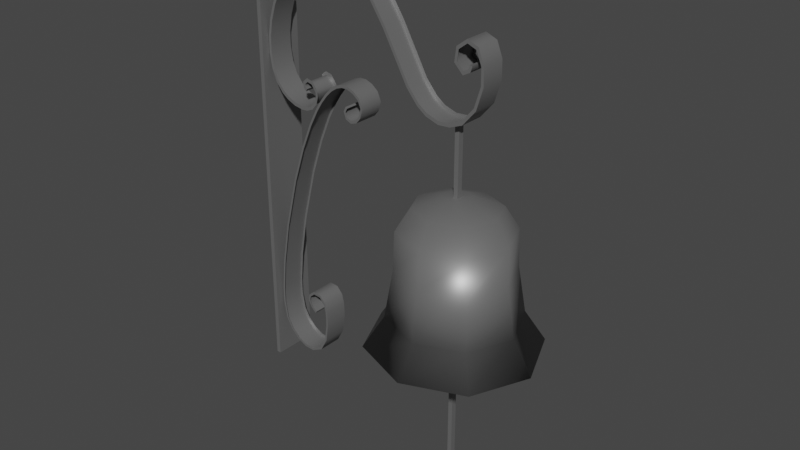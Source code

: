 # Source: Stage_000-Doorbell001.blend  (saved by Blender 2.80.75; exported with 4.5.12 LTS)
import bpy
from mathutils import Matrix  # noqa: F401  (used for matrix-valued properties, if any)

bpy.ops.wm.read_factory_settings(use_empty=True)
scene = bpy.context.scene
scene.name = 'Scene'

# ---- collections
col_collection = bpy.data.collections.new('Collection'); scene.collection.children.link(col_collection)

# ---- materials (node trees are filled in below, after node groups)
mat_mat_6 = bpy.data.materials.new('Mat.6')
mat_mat_6.use_transparent_shadow = False
mat_mat_6.diffuse_color = (0.13, 0.13, 0.13, 1.0)
mat_mat_6.roughness = 0.4343
mat_mat_6.specular_intensity = 1.0

# ---- material node trees
mat_mat_6.use_nodes = True; mat_mat_6.node_tree.nodes.clear()
_N = mat_mat_6.node_tree.nodes; _L = mat_mat_6.node_tree.links
n0 = _N.new('ShaderNodeOutputMaterial'); n0.name = 'Material Output'; n0.location = (300, 300)
n1 = _N.new('ShaderNodeBsdfPrincipled'); n1.name = 'Principled BSDF'; n1.location = (10, 300)
n1.distribution = 'GGX'
n1.subsurface_method = 'BURLEY'
n1.inputs[0].default_value = (0.13, 0.13, 0.13, 1.0)
n1.inputs[2].default_value = 0.4343
n1.inputs[3].default_value = 1.45
n1.inputs[13].default_value = 2.0
n1.inputs[27].default_value = (0.0, 0.0, 0.0, 1.0)
n1.inputs[28].default_value = 1.0
n2 = _N.new('ShaderNodeNormalMap'); n2.name = 'Normal Map'; n2.location = (-300, -300)
n2.label = 'Normal/Map'
n2.inputs[0].default_value = 0.14
_L.new(n1.outputs[0], n0.inputs[0])
_L.new(n2.outputs[0], n1.inputs[5])
n0.is_active_output = True

# ---- world
world_world = bpy.data.worlds.new('World'); scene.world = world_world
world_world.use_nodes = True; world_world.node_tree.nodes.clear()
_N = world_world.node_tree.nodes; _L = world_world.node_tree.links
n0 = _N.new('ShaderNodeOutputWorld'); n0.name = 'World Output'; n0.location = (300, 300)
n1 = _N.new('ShaderNodeBackground'); n1.name = 'Background'; n1.location = (10, 300)
n1.inputs[0].default_value = (0.05088, 0.05088, 0.05088, 1.0)
_L.new(n1.outputs[0], n0.inputs[0])
n0.is_active_output = True
world_world.color = (0.05088, 0.05088, 0.05088)
world_world.use_sun_shadow = False
world_world.sun_shadow_jitter_overblur = 0.0

# ---- meshes
me_mesh = bpy.data.meshes.new('Mesh')
me_mesh.from_pydata([(-0.1382, -2.196, 0.1805), (-0.1382, 2.196, 0.1805), (0.1382, -2.196, 0.1805), (0.1382, 2.196, 0.1805), (0.1382, -2.196, -0.1805), (0.1382, 2.196, -0.1805), (-0.1382, -2.196, -0.1805), (-0.1382, 2.196, -0.1805)], [], [(2, 3, 1, 0), (4, 5, 3, 2), (6, 7, 5, 4), (0, 1, 7, 6), (3, 5, 7, 1), (4, 2, 0, 6)])
me_mesh.polygons.foreach_set('use_smooth', [True] * 6)
_k = set([(0, 1), (0, 2), (0, 6), (1, 3), (1, 7), (2, 3), (2, 4), (3, 5), (4, 5), (4, 6), (5, 7), (6, 7)])
me_mesh.attributes.new('sharp_edge', 'BOOLEAN', 'EDGE').data.foreach_set('value', [ (min(e.vertices), max(e.vertices)) in _k for e in me_mesh.edges])
_uv = me_mesh.uv_layers.new(name='UVW')
_uv.uv.foreach_set('vector', [1.0, 0.0, 1.0, 1.0, 0.0, 1.0, 0.0, 0.0, 1.0, 0.0, 1.0, 1.0, 0.0, 1.0, 0.0, 0.0, 1.0, 0.0, 1.0, 1.0, 0.0, 1.0, 0.0, 0.0, 1.0, 0.0, 1.0, 1.0, 0.0, 1.0, 0.0, 0.0, 1.0, 0.0, 1.0, 1.0, 0.0, 1.0, 0.0, 0.0, 1.0, 0.0, 1.0, 1.0, 0.0, 1.0, 0.0, 0.0])
me_mesh.materials.append(mat_mat_6)
me_mesh.use_remesh_preserve_volume = False
me_mesh.use_remesh_preserve_attributes = False
me_mesh.use_mirror_vertex_groups = False
me_mesh.update()
me_mesh.normals_split_custom_set([tuple(v) for v in zip(*[iter([0.0, 0.0, 1.0, 0.0, 0.0, 1.0, 0.0, 0.0, 1.0, 0.0, 0.0, 1.0, 1.0, 0.0, 0.0, 1.0, 0.0, 0.0, 1.0, 0.0, 0.0, 1.0, 0.0, 0.0, 0.0, 0.0, -1.0, 0.0, 0.0, -1.0, 0.0, 0.0, -1.0, 0.0, 0.0, -1.0, -1.0, 0.0, 0.0, -1.0, 0.0, 0.0, -1.0, 0.0, 0.0, -1.0, 0.0, 0.0, 0.0, 1.0, 0.0, 0.0, 1.0, 0.0, 0.0, 1.0, 0.0, 0.0, 1.0, 0.0, 0.0, -1.0, 0.0, 0.0, -1.0, 0.0, 0.0, -1.0, 0.0, 0.0, -1.0, 0.0])] * 3)])
me_mesh_001 = bpy.data.meshes.new('Mesh.001')
me_mesh_001.from_pydata([(-0.1382, -7.391, 0.1805), (-0.1382, 7.391, 0.1805), (0.1382, -7.391, 0.1805), (0.1382, 7.391, 0.1805), (0.1382, -7.391, -0.1805), (0.1382, 7.391, -0.1805), (-0.1382, -7.391, -0.1805), (-0.1382, 7.391, -0.1805), (-0.1382, 0.0, 0.1805), (-0.1382, -3.695, 0.1805), (0.1382, 0.0, 0.1805), (-0.1382, 3.695, 0.1805), (0.1382, 3.695, 0.1805), (0.1382, 0.0, -0.1805), (0.1382, -3.695, 0.1805), (0.1382, 3.695, -0.1805), (-0.1382, 0.0, -0.1805), (0.1382, -3.695, -0.1805), (-0.1382, 3.695, -0.1805), (-0.1382, -3.695, -0.1805)], [], [(2, 14, 9, 0), (14, 10, 8, 9), (13, 15, 12, 10), (15, 5, 3, 12), (10, 12, 11, 8), (12, 3, 1, 11), (6, 19, 17, 4), (19, 16, 13, 17), (16, 18, 15, 13), (18, 7, 5, 15), (0, 9, 19, 6), (9, 8, 16, 19), (8, 11, 18, 16), (11, 1, 7, 18), (3, 5, 7, 1), (4, 2, 0, 6), (4, 17, 14, 2), (17, 13, 10, 14)])
me_mesh_001.polygons.foreach_set('use_smooth', [True] * 18)
_k = set([(0, 2), (0, 6), (0, 9), (1, 3), (1, 7), (1, 11), (2, 4), (2, 14), (3, 5), (3, 12), (4, 6), (4, 17), (5, 7), (5, 15), (6, 19), (7, 18), (8, 9), (8, 11), (10, 12), (10, 14), (13, 15), (13, 17), (16, 18), (16, 19)])
me_mesh_001.attributes.new('sharp_edge', 'BOOLEAN', 'EDGE').data.foreach_set('value', [ (min(e.vertices), max(e.vertices)) in _k for e in me_mesh_001.edges])
_uv = me_mesh_001.uv_layers.new(name='UVW')
_uv.uv.foreach_set('vector', [1.0, 0.0, 0.25, 0.25, 0.0, 0.25, 0.0, 0.0, 0.25, 0.25, 1.0, 0.5, 0.0, 0.5, 0.0, 0.25, 1.0, 0.5, 0.5, 0.5, 0.0, 0.75, 0.0, 0.5, 0.5, 0.0, 1.0, 1.0, 0.0, 1.0, 0.0, 0.75, 1.0, 0.5, 0.25, 0.75, 0.0, 0.75, 0.0, 0.5, 0.25, 0.75, 1.0, 1.0, 0.0, 1.0, 0.0, 0.75, 1.0, 0.0, 0.5, 1.0, 0.0, 0.25, 0.0, 0.0, 0.5, 0.5, 1.0, 0.5, 0.0, 0.5, 0.0, 0.25, 1.0, 0.5, 0.75, 0.75, 0.0, 0.75, 0.0, 0.5, 0.75, 0.75, 1.0, 1.0, 0.0, 1.0, 0.0, 0.75, 1.0, 0.0, 1.0, 1.0, 0.0, 0.25, 0.0, 0.0, 1.0, 0.5, 1.0, 0.5, 0.0, 0.5, 0.0, 0.25, 1.0, 0.5, 0.75, 0.25, 0.0, 0.75, 0.0, 0.5, 0.75, 0.25, 1.0, 1.0, 0.0, 1.0, 0.0, 0.75, 1.0, 0.0, 1.0, 1.0, 0.0, 1.0, 0.0, 0.0, 1.0, 0.0, 1.0, 1.0, 0.0, 1.0, 0.0, 0.0, 1.0, 0.0, 0.25, 0.25, 0.0, 0.25, 0.0, 0.0, 0.25, 0.25, 1.0, 0.5, 0.0, 0.5, 0.0, 0.25])
me_mesh_001.materials.append(mat_mat_6)
me_mesh_001.use_remesh_preserve_volume = False
me_mesh_001.use_remesh_preserve_attributes = False
me_mesh_001.use_mirror_vertex_groups = False
me_mesh_001.update()
me_mesh_001.normals_split_custom_set([tuple(v) for v in zip(*[iter([0.0, 0.0, 1.0, 0.0, 0.0, 1.0, 0.0, 0.0, 1.0, 0.0, 0.0, 1.0, 0.0, 0.0, 1.0, 0.0, 0.0, 1.0, 0.0, 0.0, 1.0, 0.0, 0.0, 1.0, 1.0, 0.0, 0.0, 1.0, 0.0, 0.0, 1.0, 0.0, 0.0, 1.0, 0.0, 0.0, 1.0, 0.0, 0.0, 1.0, 0.0, 0.0, 1.0, 0.0, 0.0, 1.0, 0.0, 0.0, 0.0, 0.0, 1.0, 0.0, 0.0, 1.0, 0.0, 0.0, 1.0, 0.0, 0.0, 1.0, 0.0, 0.0, 1.0, 0.0, 0.0, 1.0, 0.0, 0.0, 1.0, 0.0, 0.0, 1.0, 0.0, 0.0, -1.0, 0.0, 0.0, -1.0, 0.0, 0.0, -1.0, 0.0, 0.0, -1.0, 0.0, 0.0, -1.0, 0.0, 0.0, -1.0, 0.0, 0.0, -1.0, 0.0, 0.0, -1.0, 0.0, 0.0, -1.0, 0.0, 0.0, -1.0, 0.0, 0.0, -1.0, 0.0, 0.0, -1.0, 0.0, 0.0, -1.0, 0.0, 0.0, -1.0, 0.0, 0.0, -1.0, 0.0, 0.0, -1.0, -1.0, 0.0, 0.0, -1.0, 0.0, 0.0, -1.0, 0.0, 0.0, -1.0, 0.0, 0.0, -1.0, 0.0, 0.0, -1.0, 0.0, 0.0, -1.0, 0.0, 0.0, -1.0, 0.0, 0.0, -1.0, 0.0, 0.0, -1.0, 0.0, 0.0, -1.0, 0.0, 0.0, -1.0, 0.0, 0.0, -1.0, 0.0, 0.0, -1.0, 0.0, 0.0, -1.0, 0.0, 0.0, -1.0, 0.0, 0.0, 0.0, 1.0, 0.0, 0.0, 1.0, 0.0, 0.0, 1.0, 0.0, 0.0, 1.0, 0.0, 0.0, -1.0, 0.0, 0.0, -1.0, 0.0, 0.0, -1.0, 0.0, 0.0, -1.0, 0.0, 1.0, 0.0, 0.0, 1.0, 0.0, 0.0, 1.0, 0.0, 0.0, 1.0, 0.0, 0.0, 1.0, 0.0, 0.0, 1.0, 0.0, 0.0, 1.0, 0.0, 0.0, 1.0, 0.0, 0.0])] * 3)])
me_mesh_002 = bpy.data.meshes.new('Mesh.002')
me_mesh_002.from_pydata([(-3.471, -4.304, 3.24), (-2.005, 4.896, 1.839), (3.253, -4.304, 3.24), (1.789, 4.896, 1.837), (3.253, -4.304, -3.24), (1.795, 4.897, -1.832), (-3.471, -4.304, -3.24), (-2.011, 4.898, -1.834), (-2.67, 1.092, 2.482), (-3.022, -1.862, 2.822), (2.454, 1.091, 2.479), (-2.609, 3.543, 2.423), (2.393, 3.543, 2.421), (2.463, 1.092, -2.475), (2.806, -1.862, 2.82), (2.402, 3.545, -2.416), (-2.68, 1.093, -2.478), (2.816, -1.861, -2.815), (-2.619, 3.546, -2.419), (-3.032, -1.86, -2.817), (-0.09025, 4.892, -2.574), (-0.08421, 3.538, -3.388), (-0.08342, 1.088, -3.468), (-0.07983, -1.866, -3.945), (-0.0721, -4.304, -4.535), (-0.0721, -4.304, 4.535), (-0.07983, -1.866, 3.945), (-0.08342, 1.088, 3.468), (-0.08421, 3.538, 3.388), (-0.09025, 4.892, 2.574), (2.577, 4.895, 0.06715), (5.318, -3.844, 0.1417), (-2.795, 4.895, 0.06715), (-3.649, 3.542, 0.08909), (-3.734, 1.091, 0.09196), (-4.232, -1.863, 0.105), (-4.854, -4.304, 0.1327), (-0.05701, -4.407, 0.1857), (4.636, -4.304, 0.1327), (4.015, -1.863, 0.105), (3.517, 1.091, 0.09196), (3.431, 3.542, 0.08909), (-0.7488, 5.54, 0.6218), (0.5319, 5.54, 0.6211), (0.5347, 5.541, -0.6188), (-0.7516, 5.542, -0.6195), (-0.1028, 5.539, -0.8709), (-0.1028, 5.539, 0.8709), (0.799, 5.54, 0.0218), (-1.017, 5.54, 0.0218), (-3.945, -3.843, 3.711), (3.729, -3.843, 3.709), (3.739, -3.841, -3.704), (-3.955, -3.84, -3.707), (-0.06965, -3.849, -5.191), (-0.06965, -3.849, 5.191), (-5.535, -3.844, 0.1417)], [], [(45, 49, 42, 47, 43, 48, 44, 46), (55, 51, 14, 26), (26, 14, 10, 27), (40, 13, 15, 41), (41, 15, 5, 30), (27, 10, 12, 28), (28, 12, 3, 29), (54, 23, 17, 52), (23, 22, 13, 17), (22, 21, 15, 13), (21, 20, 5, 15), (56, 35, 19, 53), (35, 34, 16, 19), (34, 33, 18, 16), (33, 32, 7, 18), (3, 43, 47, 29), (31, 52, 17, 39), (39, 17, 13, 40), (21, 18, 7, 20), (22, 16, 18, 21), (23, 19, 16, 22), (54, 53, 19, 23), (30, 48, 43, 3), (26, 9, 50, 55), (27, 8, 9, 26), (28, 11, 8, 27), (29, 1, 11, 28), (38, 31, 51, 2), (33, 11, 1, 32), (34, 8, 11, 33), (35, 9, 8, 34), (56, 50, 9, 35), (1, 42, 49, 32), (29, 47, 42, 1), (39, 14, 51, 31), (40, 10, 14, 39), (41, 12, 10, 40), (30, 3, 12, 41), (5, 44, 48, 30), (20, 46, 44, 5), (7, 45, 46, 20), (32, 49, 45, 7), (2, 51, 55, 25), (24, 54, 52, 4), (36, 56, 53, 6), (4, 52, 31, 38), (6, 53, 54, 24), (25, 55, 50, 0), (0, 50, 56, 36)])
me_mesh_002.polygons.foreach_set('use_smooth', [True] * 49)
_k = set([(0, 50), (1, 11), (1, 29), (1, 32), (1, 42), (2, 51), (3, 12), (3, 29), (3, 30), (3, 43), (4, 52), (5, 15), (5, 20), (5, 30), (5, 44), (6, 53), (7, 18), (7, 20), (7, 32), (7, 45), (8, 9), (8, 11), (8, 27), (8, 34), (9, 26), (9, 35), (9, 50), (10, 12), (10, 14), (10, 27), (10, 40), (11, 28), (11, 33), (12, 28), (12, 41), (13, 15), (13, 17), (13, 22), (13, 40), (14, 26), (14, 39), (14, 51), (15, 21), (15, 41), (16, 18), (16, 19), (16, 22), (16, 34), (17, 23), (17, 39), (17, 52), (18, 21), (18, 33), (19, 23), (19, 35), (19, 53), (20, 21), (20, 46), (21, 22), (22, 23), (23, 54), (24, 54), (25, 55), (26, 27), (26, 55), (27, 28), (28, 29), (29, 47), (30, 41), (30, 48), (31, 38), (31, 39), (31, 51), (31, 52), (32, 33), (32, 49), (33, 34), (34, 35), (35, 56), (36, 56), (39, 40), (40, 41), (42, 47), (42, 49), (43, 47), (43, 48), (44, 46), (44, 48), (45, 46), (45, 49), (50, 55), (50, 56), (51, 55), (52, 54), (53, 54), (53, 56)])
me_mesh_002.attributes.new('sharp_edge', 'BOOLEAN', 'EDGE').data.foreach_set('value', [ (min(e.vertices), max(e.vertices)) in _k for e in me_mesh_002.edges])
_uv = me_mesh_002.uv_layers.new(name='UVW')
_uv.uv.foreach_set('vector', [0.0, 1.0, 0.0, 0.4795, 0.0, 0.0, 0.5055, 0.0, 1.0, 0.0, 1.0, 0.4795, 1.0, 1.0, 0.5055, 1.0, 0.5055, 0.0, 1.0, 0.0, 0.25, 0.25, 0.1264, 0.25, 0.1264, 0.25, 0.25, 0.25, 1.0, 0.5, 0.5055, 0.5, 0.4795, 0.5, 1.0, 0.5, 0.5, 0.5, 0.2398, 0.6301, 0.2398, 0.3904, 0.5, 0.0, 1.0, 1.0, 0.4795, 1.0, 0.5055, 0.5, 1.0, 0.5, 0.25, 0.75, 0.1264, 0.75, 0.1264, 0.75, 0.25, 0.75, 1.0, 1.0, 0.5055, 1.0, 0.4945, 0.0, 0.2473, 0.6209, 0.0, 0.25, 0.0, 0.0, 0.2473, 0.3736, 0.4945, 0.5, 0.0, 0.5, 0.0, 0.25, 0.4945, 0.5, 0.3709, 0.75, 0.0, 0.75, 0.0, 0.5, 0.3709, 0.75, 0.4945, 1.0, 0.0, 1.0, 0.0, 0.75, 0.5205, 0.0, 0.5205, 0.6404, 0.0, 0.25, 0.0, 0.0, 0.5205, 0.3801, 0.5205, 0.5, 0.0, 0.5, 0.0, 0.25, 0.5205, 0.5, 0.3904, 0.4898, 0.0, 0.75, 0.0, 0.5, 0.3904, 0.4898, 0.5205, 1.0, 0.0, 1.0, 0.0, 0.75, 1.0, 0.0, 1.0, 0.0, 0.5055, 0.0, 0.5055, 0.0, 0.4795, 0.0, 1.0, 0.0, 0.25, 0.25, 0.1199, 0.25, 0.1199, 0.25, 0.25, 0.25, 1.0, 0.5, 0.4795, 0.5, 0.3709, 0.75, 0.75, 0.75, 1.0, 1.0, 0.4945, 1.0, 0.4945, 0.5, 1.0, 0.5, 0.75, 0.75, 0.3709, 0.75, 0.2473, 0.3736, 0.5, 0.5, 1.0, 0.5, 0.4945, 0.5, 0.4945, 0.0, 1.0, 0.0, 0.5, 1.0, 0.2473, 0.6209, 1.0, 0.4795, 1.0, 0.4795, 1.0, 0.0, 1.0, 0.0, 0.1264, 0.25, 0.0, 0.25, 0.0, 0.0, 0.5055, 0.0, 0.5055, 0.5, 0.0, 0.5, 0.0, 0.25, 0.1264, 0.25, 0.1264, 0.75, 0.0, 0.75, 0.0, 0.5, 0.5055, 0.5, 0.5055, 1.0, 0.0, 1.0, 0.0, 0.75, 0.1264, 0.75, 0.4795, 0.0, 0.4795, 0.0, 0.0, 0.0, 0.0, 0.0, 0.3904, 0.4898, 0.75, 0.25, 1.0, 1.0, 0.5205, 1.0, 0.5205, 0.5, 1.0, 0.5, 0.75, 0.25, 0.3904, 0.4898, 0.5205, 0.3801, 1.0, 0.5, 1.0, 0.5, 0.5205, 0.5, 0.5205, 0.0, 1.0, 0.0, 1.0, 1.0, 0.5205, 0.6404, 0.0, 0.0, 0.0, 0.0, 0.0, 0.4795, 0.0, 0.4795, 0.5055, 0.0, 0.5055, 0.0, 0.0, 0.0, 0.0, 0.0, 0.1199, 0.25, 0.0, 0.25, 0.0, 0.0, 0.4795, 0.0, 0.4795, 0.5, 0.0, 0.5, 0.0, 0.25, 0.1199, 0.25, 0.2398, 0.6301, 0.0, 0.75, 0.0, 0.5, 0.4795, 0.5, 0.4795, 1.0, 0.0, 1.0, 0.0, 0.75, 0.2398, 0.3904, 1.0, 1.0, 1.0, 1.0, 1.0, 0.4795, 1.0, 0.4795, 0.5055, 1.0, 0.5055, 1.0, 1.0, 1.0, 1.0, 1.0, 0.0, 1.0, 0.0, 1.0, 0.5055, 1.0, 0.5055, 1.0, 0.0, 0.4795, 0.0, 0.4795, 0.0, 1.0, 0.0, 1.0, 1.0, 0.0, 1.0, 0.0, 0.5055, 0.0, 0.5055, 0.0, 0.4945, 0.0, 0.4945, 0.0, 0.0, 0.0, 0.0, 0.0, 0.5205, 0.0, 0.5205, 0.0, 0.0, 0.0, 0.0, 0.0, 1.0, 0.0, 1.0, 0.0, 0.4795, 0.0, 0.4795, 0.0, 1.0, 0.0, 1.0, 0.0, 0.4945, 0.0, 0.4945, 0.0, 0.5055, 0.0, 0.5055, 0.0, 0.0, 0.0, 0.0, 0.0, 1.0, 0.0, 1.0, 0.0, 0.5205, 0.0, 0.5205, 0.0])
me_mesh_002.materials.append(mat_mat_6)
me_mesh_002.use_remesh_preserve_volume = False
me_mesh_002.use_remesh_preserve_attributes = False
me_mesh_002.use_mirror_vertex_groups = False
me_mesh_002.update()
me_mesh_002.normals_split_custom_set([tuple(v) for v in zip(*[iter([-0.1127, 0.9884, -0.1015, -0.1524, 0.9883, 0.003561, -0.1123, 0.9884, 0.1019, -0.01544, 0.9896, 0.1429, 0.07999, 0.9916, 0.1021, 0.1203, 0.9927, 0.003596, 0.08042, 0.9916, -0.1017, -0.01543, 0.9896, -0.1429, -0.009596, -0.6282, 0.778, 0.5209, -0.6388, 0.5661, 0.5945, -0.4695, 0.6528, -0.01648, -0.4579, 0.8889, -0.01644, -0.4579, 0.8889, 0.5945, -0.4695, 0.6528, 0.6325, 0.3347, 0.6985, -0.02084, 0.3233, 0.9461, 0.9378, 0.3462, 0.02677, 0.6344, 0.3348, -0.6967, 0.4347, 0.7634, -0.4778, 0.6312, 0.7754, 0.01791, 0.6312, 0.7754, 0.01788, 0.4347, 0.7634, -0.4779, 0.2797, 0.908, -0.312, 0.4046, 0.9144, 0.01154, -0.02083, 0.3233, 0.9461, 0.6325, 0.3348, 0.6985, 0.4332, 0.7634, 0.4791, -0.01504, 0.7508, 0.6603, -0.01499, 0.7509, 0.6603, 0.4333, 0.7634, 0.4791, 0.2788, 0.9079, 0.3129, -0.01393, 0.9003, 0.435, -0.009516, -0.6282, -0.778, -0.01648, -0.4579, -0.8889, 0.5964, -0.4689, -0.6515, 0.5222, -0.6384, -0.5654, -0.0165, -0.4579, -0.8889, -0.02085, 0.3233, -0.9461, 0.6344, 0.3349, -0.6967, 0.5964, -0.4689, -0.6515, -0.02082, 0.3234, -0.946, -0.01507, 0.7509, -0.6603, 0.4347, 0.7634, -0.4778, 0.6344, 0.3348, -0.6967, -0.01501, 0.7509, -0.6603, -0.01396, 0.9003, -0.435, 0.2797, 0.908, -0.3119, 0.4347, 0.7634, -0.4778, -0.7707, -0.6369, 0.02157, -0.8856, -0.4638, 0.02405, -0.6245, -0.4559, -0.6341, -0.5436, -0.6281, -0.5568, -0.8856, -0.4639, 0.02406, -0.9442, 0.3283, 0.02542, -0.6657, 0.323, -0.6727, -0.6245, -0.4559, -0.6342, -0.9442, 0.3283, 0.02541, -0.6544, 0.756, 0.0175, -0.4655, 0.7501, -0.4698, -0.6657, 0.323, -0.6726, -0.6543, 0.756, 0.01747, -0.4326, 0.9015, 0.01133, -0.3103, 0.899, -0.3091, -0.4655, 0.75, -0.4699, 0.2788, 0.9079, 0.3129, 0.08, 0.9916, 0.1021, -0.01542, 0.9896, 0.1429, -0.01396, 0.9003, 0.435, 0.7579, -0.652, 0.0221, 0.5222, -0.6384, -0.5654, 0.5964, -0.4689, -0.6515, 0.8751, -0.4832, 0.02504, 0.8751, -0.4833, 0.02495, 0.5964, -0.4689, -0.6515, 0.6344, 0.3348, -0.6967, 0.9378, 0.3462, 0.02679, -0.01498, 0.7509, -0.6603, -0.4655, 0.75, -0.4699, -0.3102, 0.899, -0.3091, -0.01397, 0.9003, -0.435, -0.02081, 0.3233, -0.9461, -0.6657, 0.323, -0.6727, -0.4655, 0.75, -0.4699, -0.01506, 0.7509, -0.6602, -0.01645, -0.4579, -0.8889, -0.6245, -0.4559, -0.6342, -0.6657, 0.323, -0.6727, -0.02085, 0.3234, -0.946, -0.009485, -0.6282, -0.778, -0.5436, -0.6281, -0.5567, -0.6245, -0.4559, -0.6342, -0.0164, -0.4579, -0.8888, 0.4046, 0.9144, 0.01153, 0.1203, 0.9927, 0.003577, 0.07999, 0.9916, 0.1021, 0.2788, 0.9079, 0.3129, -0.01643, -0.4579, 0.8888, -0.6226, -0.4566, 0.6355, -0.5423, -0.6286, 0.5575, -0.009542, -0.6282, 0.778, -0.02082, 0.3234, 0.9461, -0.664, 0.323, 0.6744, -0.6227, -0.4566, 0.6355, -0.01648, -0.4579, 0.8888, -0.01498, 0.7509, 0.6603, -0.4641, 0.7501, 0.4711, -0.664, 0.323, 0.6744, -0.02083, 0.3233, 0.9461, -0.01392, 0.9003, 0.435, -0.3094, 0.899, 0.31, -0.4641, 0.7501, 0.4711, -0.01501, 0.7509, 0.6603, 0.671, -0.7412, 0.02097, 0.7579, -0.652, 0.02208, 0.5209, -0.6388, 0.5662, 0.4631, -0.729, 0.504, -0.6544, 0.756, 0.01745, -0.4641, 0.7501, 0.4711, -0.3094, 0.899, 0.3101, -0.4326, 0.9015, 0.01137, -0.9442, 0.3283, 0.02542, -0.664, 0.323, 0.6744, -0.4641, 0.7501, 0.4711, -0.6543, 0.756, 0.01749, -0.8856, -0.4639, 0.02401, -0.6227, -0.4566, 0.6355, -0.664, 0.323, 0.6744, -0.9442, 0.3283, 0.0254, -0.7707, -0.6369, 0.02159, -0.5423, -0.6285, 0.5575, -0.6227, -0.4565, 0.6355, -0.8856, -0.4639, 0.02401, -0.3094, 0.899, 0.3101, -0.1123, 0.9884, 0.1019, -0.1524, 0.9883, 0.003545, -0.4326, 0.9015, 0.01136, -0.01397, 0.9003, 0.435, -0.01543, 0.9896, 0.1429, -0.1123, 0.9884, 0.1019, -0.3094, 0.899, 0.31, 0.8751, -0.4832, 0.02499, 0.5945, -0.4695, 0.6528, 0.5209, -0.6388, 0.5662, 0.7579, -0.652, 0.02204, 0.9378, 0.3462, 0.02679, 0.6325, 0.3348, 0.6984, 0.5945, -0.4695, 0.6528, 0.8751, -0.4832, 0.02496, 0.6312, 0.7754, 0.01789, 0.4333, 0.7634, 0.4791, 0.6325, 0.3347, 0.6985, 0.9378, 0.3462, 0.0268, 0.4046, 0.9144, 0.01154, 0.2788, 0.9079, 0.3129, 0.4333, 0.7634, 0.4791, 0.6312, 0.7754, 0.01794, 0.2797, 0.908, -0.3119, 0.08039, 0.9916, -0.1017, 0.1203, 0.9927, 0.003594, 0.4046, 0.9144, 0.01154, -0.01395, 0.9003, -0.435, -0.01541, 0.9896, -0.1429, 0.08039, 0.9916, -0.1017, 0.2797, 0.908, -0.3119, -0.3103, 0.899, -0.3091, -0.1127, 0.9884, -0.1015, -0.01542, 0.9896, -0.1429, -0.01397, 0.9003, -0.4349, -0.4326, 0.9015, 0.01136, -0.1524, 0.9883, 0.003543, -0.1127, 0.9884, -0.1015, -0.3103, 0.899, -0.3091, 0.4631, -0.7291, 0.504, 0.5209, -0.6389, 0.5662, -0.009548, -0.6282, 0.778, -0.0101, -0.7186, 0.6953, -0.01011, -0.7186, -0.6954, -0.009563, -0.6282, -0.778, 0.5222, -0.6384, -0.5654, 0.4631, -0.7291, -0.504, -0.6877, -0.7257, 0.02054, -0.7707, -0.6369, 0.02158, -0.5436, -0.6281, -0.5568, -0.4869, -0.7185, -0.4967, 0.4631, -0.729, -0.504, 0.5222, -0.6384, -0.5654, 0.7579, -0.652, 0.0221, 0.671, -0.7412, 0.02097, -0.4869, -0.7185, -0.4967, -0.5436, -0.6281, -0.5568, -0.009565, -0.6282, -0.778, -0.0101, -0.7186, -0.6953, -0.01011, -0.7186, 0.6954, -0.009531, -0.6282, 0.778, -0.5423, -0.6286, 0.5575, -0.4869, -0.7185, 0.4967, -0.4869, -0.7185, 0.4967, -0.5423, -0.6286, 0.5575, -0.7707, -0.6369, 0.02158, -0.6878, -0.7257, 0.02054])] * 3)])
me_mesh_003 = bpy.data.meshes.new('Mesh.003')
me_mesh_003.from_pydata([(-0.1382, -14.25, 1.444), (-0.1382, 14.25, 1.444), (0.1382, -14.25, 1.444), (0.1382, 14.25, 1.444), (0.1382, -14.25, -1.444), (0.1382, 14.25, -1.444), (-0.1382, -14.25, -1.444), (-0.1382, 14.25, -1.444)], [], [(2, 3, 1, 0), (4, 5, 3, 2), (6, 7, 5, 4), (0, 1, 7, 6), (3, 5, 7, 1), (4, 2, 0, 6)])
me_mesh_003.polygons.foreach_set('use_smooth', [True] * 6)
_k = set([(0, 1), (0, 2), (0, 6), (1, 3), (1, 7), (2, 3), (2, 4), (3, 5), (4, 5), (4, 6), (5, 7), (6, 7)])
me_mesh_003.attributes.new('sharp_edge', 'BOOLEAN', 'EDGE').data.foreach_set('value', [ (min(e.vertices), max(e.vertices)) in _k for e in me_mesh_003.edges])
_uv = me_mesh_003.uv_layers.new(name='UVW')
_uv.uv.foreach_set('vector', [1.0, 0.0, 1.0, 1.0, 0.0, 1.0, 0.0, 0.0, 1.0, 0.0, 1.0, 1.0, 0.0, 1.0, 0.0, 0.0, 1.0, 0.0, 1.0, 1.0, 0.0, 1.0, 0.0, 0.0, 1.0, 0.0, 1.0, 1.0, 0.0, 1.0, 0.0, 0.0, 1.0, 0.0, 1.0, 1.0, 0.0, 1.0, 0.0, 0.0, 1.0, 0.0, 1.0, 1.0, 0.0, 1.0, 0.0, 0.0])
me_mesh_003.materials.append(mat_mat_6)
me_mesh_003.use_remesh_preserve_volume = False
me_mesh_003.use_remesh_preserve_attributes = False
me_mesh_003.use_mirror_vertex_groups = False
me_mesh_003.update()
me_mesh_003.normals_split_custom_set([tuple(v) for v in zip(*[iter([0.0, 0.0, 1.0, 0.0, 0.0, 1.0, 0.0, 0.0, 1.0, 0.0, 0.0, 1.0, 1.0, 0.0, 0.0, 1.0, 0.0, 0.0, 1.0, 0.0, 0.0, 1.0, 0.0, 0.0, 0.0, 0.0, -1.0, 0.0, 0.0, -1.0, 0.0, 0.0, -1.0, 0.0, 0.0, -1.0, -1.0, 0.0, 0.0, -1.0, 0.0, 0.0, -1.0, 0.0, 0.0, -1.0, 0.0, 0.0, 0.0, 1.0, 0.0, 0.0, 1.0, 0.0, 0.0, 1.0, 0.0, 0.0, 1.0, 0.0, 0.0, -1.0, 0.0, 0.0, -1.0, 0.0, 0.0, -1.0, 0.0, 0.0, -1.0, 0.0])] * 3)])
me_mesh_004 = bpy.data.meshes.new('Mesh.004')
me_mesh_004.from_pydata([(2.518, 8.1, 0.7775), (-1.096, -6.02, -0.7775), (2.42, 7.884, 0.8024), (2.2, 9.268, -0.7775), (-0.9207, -6.203, -0.7775), (1.796, 9.139, -0.7775), (-0.7637, -6.328, -0.7775), (-0.3598, 6.397, -0.7775), (-2.797, -0.8887, -0.7775), (-3.323, -3.638, -0.7775), (-3.538, -5.6, -0.7775), (-3.557, -6.556, -0.7775), (-1.076, 4.778, -0.7775), (0.04862, -6.583, -0.7775), (3.001, 9.092, -0.7775), (1.393, 8.88, -0.7775), (0.0309, -6.104, -0.7775), (-3.382, -7.685, -0.7775), (2.525, 7.572, 0.8024), (-1.919, -9.212, -0.7775), (-1.299, -9.262, -0.7775), (-0.5955, -8.928, 0.8024), (2.803, 7.444, 0.8024), (2.602, 9.256, -0.7775), (-2.517, -8.897, -0.7775), (3.368, 8.786, -0.7775), (-0.5955, -8.928, -0.7775), (0.2077, 7.431, -0.7775), (3.144, 7.54, 0.8024), (2.42, 7.884, -0.7775), (0.04177, -7.012, -0.7775), (3.403, 7.837, 0.8024), (-1.096, -6.02, 0.8024), (-0.4141, -5.184, 0.8024), (-0.08633, -5.57, -0.7775), (-1.219, -5.391, 0.8024), (0.9928, 8.502, -0.7775), (3.552, 8.321, 0.8024), (0.597, 8.015, -0.7775), (-0.4141, -5.184, -0.7775), (0.04177, -7.012, 0.8024), (0.04862, -6.583, 0.8024), (0.0309, -6.104, 0.8024), (3.368, 8.786, 0.8024), (-0.9058, -5.131, 0.8024), (-3.024, -8.369, -0.7775), (3.001, 9.092, 0.8024), (-0.08633, -5.57, 0.8024), (2.602, 9.256, 0.8024), (-1.219, -5.391, -0.7775), (2.2, 9.268, 0.8024), (-1.259, -5.677, -0.7775), (1.796, 9.139, 0.8024), (-1.884, 2.493, -0.7775), (1.393, 8.88, 0.8024), (0.9928, 8.502, 0.8024), (0.597, 8.015, 0.8024), (0.2077, 7.431, 0.8024), (-0.3598, 6.397, 0.8024), (-1.076, 4.778, 0.8024), (-1.884, 2.493, 0.8024), (-2.797, -0.8887, 0.8024), (-3.323, -3.638, 0.8024), (-3.538, -5.6, 0.8024), (-3.557, -6.556, 0.8024), (3.403, 7.837, -0.7775), (3.144, 7.54, -0.7775), (2.518, 8.1, -0.8024), (-3.382, -7.685, 0.8024), (-1.259, -5.677, 0.8024), (-0.9058, -5.131, -0.7775), (-3.024, -8.369, 0.8024), (-0.1308, -8.116, -0.7775), (-0.9207, -6.203, 0.8024), (-2.517, -8.897, 0.8024), (3.552, 8.321, -0.7775), (-0.7637, -6.328, 0.8024), (-1.919, -9.212, 0.8024), (-0.1308, -8.116, 0.8024), (2.525, 7.572, -0.7775), (2.803, 7.444, -0.7775), (-1.299, -9.262, 0.8024), (2.406, 8.183, 0.7775), (-1.195, -6.132, -0.7775), (2.276, 7.894, 0.8024), (2.186, 9.436, -0.7775), (-0.9964, -6.34, -0.7775), (1.752, 9.297, -0.7775), (-0.8325, -6.47, -0.7775), (-0.469, 6.485, -0.7775), (-2.922, -0.8426, -0.7775), (-3.45, -3.608, -0.7775), (-3.667, -5.587, -0.7775), (-3.687, -6.572, -0.7775), (-1.191, 4.853, -0.7775), (0.1781, -6.579, -0.7775), (3.058, 9.245, -0.7775), (1.326, 9.023, -0.7775), (0.1595, -6.075, -0.7775), (-3.503, -7.752, -0.7775), (2.429, 7.439, 0.8024), (-1.95, -9.377, -0.7775), (-1.281, -9.431, -0.7775), (-0.5149, -9.067, 0.8024), (2.794, 7.271, 0.8024), (2.625, 9.422, -0.7775), (-2.584, -9.043, -0.7775), (3.467, 8.903, -0.7775), (-0.5149, -9.067, -0.7775), (0.1059, 7.533, -0.7775), (3.204, 7.387, 0.8024), (2.276, 7.894, -0.7775), (0.1709, -7.029, -0.7775), (3.512, 7.74, 0.8024), (-1.195, -6.132, 0.8024), (-0.3585, -5.022, 0.8024), (0.02831, -5.478, -0.7775), (-1.336, -5.291, 0.8024), (0.9101, 8.63, -0.7775), (3.694, 8.331, 0.8024), (0.5034, 8.13, -0.7775), (-0.3585, -5.022, -0.7775), (0.1709, -7.029, 0.8024), (0.1781, -6.579, 0.8024), (0.1595, -6.075, 0.8024), (3.467, 8.903, 0.8024), (-0.9378, -4.96, 0.8024), (-3.121, -8.484, -0.7775), (3.058, 9.245, 0.8024), (0.02831, -5.478, 0.8024), (2.625, 9.422, 0.8024), (-1.336, -5.291, -0.7775), (2.186, 9.436, 0.8024), (-1.395, -5.711, -0.7775), (1.752, 9.297, 0.8024), (-2.004, 2.554, -0.7775), (1.326, 9.023, 0.8024), (0.9101, 8.63, 0.8024), (0.5034, 8.13, 0.8024), (0.1059, 7.533, 0.8024), (-0.469, 6.485, 0.8024), (-1.191, 4.853, 0.8024), (-2.004, 2.554, 0.8024), (-2.922, -0.8426, 0.8024), (-3.45, -3.608, 0.8024), (-3.667, -5.587, 0.8024), (-3.687, -6.572, 0.8024), (3.512, 7.74, -0.7775), (3.204, 7.387, -0.7775), (2.406, 8.183, -0.8024), (-3.503, -7.752, 0.8024), (-1.395, -5.711, 0.8024), (-0.9378, -4.96, -0.7775), (-3.121, -8.484, 0.8024), (-0.009627, -8.184, -0.7775), (-0.9964, -6.34, 0.8024), (-2.584, -9.043, 0.8024), (3.694, 8.331, -0.7775), (-0.8325, -6.47, 0.8024), (-1.95, -9.377, 0.8024), (-0.009627, -8.184, 0.8024), (2.429, 7.439, -0.7775), (2.794, 7.271, -0.7775), (-1.281, -9.431, 0.8024)], [], [(149, 111, 84, 82), (102, 108, 103, 163), (111, 161, 100, 84), (106, 101, 159, 156), (99, 127, 153, 150), (154, 112, 122, 160), (93, 99, 150, 146), (108, 154, 160, 103), (112, 95, 123, 122), (95, 98, 124, 123), (98, 116, 129, 124), (118, 120, 138, 137), (159, 101, 102, 163), (120, 109, 139, 138), (127, 106, 156, 153), (116, 121, 115, 129), (109, 89, 140, 139), (89, 94, 141, 140), (161, 162, 104, 100), (94, 135, 142, 141), (121, 152, 126, 115), (135, 90, 143, 142), (162, 148, 110, 104), (90, 91, 144, 143), (91, 92, 145, 144), (92, 93, 146, 145), (152, 131, 117, 126), (85, 87, 134, 132), (148, 147, 113, 110), (114, 83, 86, 155), (87, 97, 136, 134), (147, 157, 119, 113), (86, 88, 158, 155), (97, 118, 137, 136), (131, 133, 151, 117), (107, 96, 128, 125), (96, 105, 130, 128), (157, 107, 125, 119), (151, 133, 83, 114), (105, 85, 132, 130), (67, 149, 82, 0), (29, 111, 149, 67), (0, 82, 84, 2), (26, 108, 102, 20), (81, 163, 103, 21), (79, 161, 111, 29), (2, 84, 100, 18), (19, 101, 106, 24), (74, 156, 159, 77), (45, 127, 99, 17), (68, 150, 153, 71), (30, 112, 154, 72), (78, 160, 122, 40), (17, 99, 93, 11), (64, 146, 150, 68), (72, 154, 108, 26), (21, 103, 160, 78), (13, 95, 112, 30), (40, 122, 123, 41), (16, 98, 95, 13), (41, 123, 124, 42), (34, 116, 98, 16), (42, 124, 129, 47), (38, 120, 118, 36), (55, 137, 138, 56), (77, 159, 163, 81), (20, 102, 101, 19), (27, 109, 120, 38), (56, 138, 139, 57), (24, 106, 127, 45), (71, 153, 156, 74), (39, 121, 116, 34), (47, 129, 115, 33), (7, 89, 109, 27), (57, 139, 140, 58), (12, 94, 89, 7), (58, 140, 141, 59), (80, 162, 161, 79), (18, 100, 104, 22), (53, 135, 94, 12), (59, 141, 142, 60), (70, 152, 121, 39), (33, 115, 126, 44), (8, 90, 135, 53), (60, 142, 143, 61), (66, 148, 162, 80), (22, 104, 110, 28), (9, 91, 90, 8), (61, 143, 144, 62), (10, 92, 91, 9), (62, 144, 145, 63), (11, 93, 92, 10), (63, 145, 146, 64), (49, 131, 152, 70), (44, 126, 117, 35), (5, 87, 85, 3), (50, 132, 134, 52), (65, 147, 148, 66), (28, 110, 113, 31), (32, 114, 155, 73), (4, 86, 83, 1), (15, 97, 87, 5), (52, 134, 136, 54), (75, 157, 147, 65), (31, 113, 119, 37), (6, 88, 86, 4), (76, 158, 88, 6), (73, 155, 158, 76), (36, 118, 97, 15), (54, 136, 137, 55), (51, 133, 131, 49), (35, 117, 151, 69), (14, 96, 107, 25), (43, 125, 128, 46), (23, 105, 96, 14), (46, 128, 130, 48), (25, 107, 157, 75), (37, 119, 125, 43), (69, 151, 114, 32), (1, 83, 133, 51), (3, 85, 105, 23), (48, 130, 132, 50)])
me_mesh_004.polygons.foreach_set('use_smooth', [True] * 122)
_k = set([(0, 82), (6, 88), (67, 149), (76, 158), (82, 84), (82, 149), (83, 86), (83, 133), (84, 100), (85, 87), (85, 105), (86, 88), (87, 97), (88, 158), (89, 94), (89, 109), (90, 91), (90, 135), (91, 92), (92, 93), (93, 99), (94, 135), (95, 98), (95, 112), (96, 105), (96, 107), (97, 118), (98, 116), (99, 127), (100, 104), (101, 102), (101, 106), (102, 108), (103, 160), (103, 163), (104, 110), (106, 127), (107, 157), (108, 154), (109, 120), (110, 113), (111, 149), (111, 161), (112, 154), (113, 119), (114, 151), (114, 155), (115, 126), (115, 129), (116, 121), (117, 126), (117, 151), (118, 120), (119, 125), (121, 152), (122, 123), (122, 160), (123, 124), (124, 129), (125, 128), (128, 130), (130, 132), (131, 133), (131, 152), (132, 134), (134, 136), (136, 137), (137, 138), (138, 139), (139, 140), (140, 141), (141, 142), (142, 143), (143, 144), (144, 145), (145, 146), (146, 150), (147, 148), (147, 157), (148, 162), (150, 153), (153, 156), (155, 158), (156, 159), (159, 163), (161, 162)])
me_mesh_004.attributes.new('sharp_edge', 'BOOLEAN', 'EDGE').data.foreach_set('value', [ (min(e.vertices), max(e.vertices)) in _k for e in me_mesh_004.edges])
_uv = me_mesh_004.uv_layers.new(name='UVW')
_uv.uv.foreach_set('vector', [0.0, 0.0, 0.004303, 0.0, 0.004303, 1.0, 0.0, 1.0, 0.7836, 0.0, 0.8115, 0.0, 0.8115, 1.0, 0.7836, 1.0, 0.004303, 0.0, 0.01983, 0.0, 0.01983, 1.0, 0.004303, 1.0, 0.7365, 0.0, 0.7605, 0.0, 0.7605, 1.0, 0.7365, 1.0, 0.6884, 0.0, 0.7122, 0.0, 0.7122, 1.0, 0.6884, 1.0, 0.8407, 0.0, 0.873, 0.0, 0.873, 1.0, 0.8407, 1.0, 0.6551, 0.0, 0.6884, 0.0, 0.6884, 1.0, 0.6551, 1.0, 0.8115, 0.0, 0.8407, 0.0, 0.8407, 1.0, 0.8115, 1.0, 0.873, 0.0, 0.8853, 0.0, 0.8853, 1.0, 0.873, 1.0, 0.8853, 0.0, 0.8991, 0.0, 0.8991, 1.0, 0.8853, 1.0, 0.8991, 0.0, 0.9152, 0.0, 0.9152, 1.0, 0.8991, 1.0, 0.1844, 0.0, 0.2045, 0.0, 0.2045, 1.0, 0.1844, 1.0, 0.7605, 1.0, 0.7605, 0.0, 0.7723, 1.0, 0.7836, 1.0, 0.2045, 0.0, 0.2265, 0.0, 0.2265, 1.0, 0.2045, 1.0, 0.7122, 0.0, 0.7365, 0.0, 0.7365, 1.0, 0.7122, 1.0, 0.9152, 0.0, 0.9319, 0.0, 0.9319, 1.0, 0.9152, 1.0, 0.2265, 0.0, 0.2627, 0.0, 0.2627, 1.0, 0.2265, 1.0, 0.2627, 0.0, 0.3159, 0.0, 0.3159, 1.0, 0.2627, 1.0, 0.01983, 0.0, 0.03083, 0.0, 0.03083, 1.0, 0.01983, 1.0, 0.3159, 0.0, 0.3876, 0.0, 0.3876, 1.0, 0.3159, 1.0, 0.9319, 0.0, 0.9505, 0.0, 0.9505, 1.0, 0.9319, 1.0, 0.3876, 0.0, 0.49, 0.0, 0.49, 1.0, 0.3876, 1.0, 0.03083, 0.0, 0.0441, 0.0, 0.0441, 1.0, 0.03083, 1.0, 0.49, 0.0, 0.571, 0.0, 0.571, 1.0, 0.49, 1.0, 0.571, 0.0, 0.6277, 0.0, 0.6277, 1.0, 0.571, 1.0, 0.6277, 0.0, 0.6551, 0.0, 0.6551, 1.0, 0.6277, 1.0, 0.9505, 0.0, 0.9645, 0.0, 0.9645, 1.0, 0.9505, 1.0, 0.1342, 0.0, 0.1496, 0.0, 0.1496, 1.0, 0.1342, 1.0, 0.0441, 0.0, 0.05687, 0.0, 0.05687, 1.0, 0.0441, 1.0, 0.9848, 1.0, 0.9932, 0.0, 0.9932, 0.0, 0.9932, 1.0, 0.1496, 0.0, 0.1662, 0.0, 0.1662, 1.0, 0.1496, 1.0, 0.05687, 0.0, 0.07206, 0.0, 0.07206, 1.0, 0.05687, 1.0, 0.9932, 0.0, 1.0, 0.0, 1.0, 1.0, 0.9932, 1.0, 0.1662, 0.0, 0.1844, 0.0, 0.1844, 1.0, 0.1662, 1.0, 0.9645, 0.0, 0.973, 0.0, 0.973, 1.0, 0.9645, 1.0, 0.0875, 0.0, 0.1038, 0.0, 0.1038, 1.0, 0.0875, 1.0, 0.1038, 0.0, 0.1193, 0.0, 0.1193, 1.0, 0.1038, 1.0, 0.07206, 0.0, 0.0875, 0.0, 0.0875, 1.0, 0.07206, 1.0, 0.973, 1.0, 0.973, 0.0, 0.9848, 0.0, 0.9848, 1.0, 0.1193, 0.0, 0.1342, 0.0, 0.1342, 1.0, 0.1193, 1.0, 0.0, 0.0, 0.0, 0.0, 0.0, 1.0, 0.0, 1.0, 0.004303, 0.0, 0.004303, 0.0, 0.0, 0.0, 0.0, 0.0, 0.0, 1.0, 0.0, 1.0, 0.004303, 1.0, 0.004303, 1.0, 0.8115, 0.0, 0.8115, 0.0, 0.7836, 0.0, 0.7836, 0.0, 0.7836, 1.0, 0.7836, 1.0, 0.8115, 1.0, 0.8115, 1.0, 0.01983, 0.0, 0.01983, 0.0, 0.004303, 0.0, 0.004303, 0.0, 0.004303, 1.0, 0.004303, 1.0, 0.01983, 1.0, 0.01983, 1.0, 0.7605, 0.0, 0.7605, 0.0, 0.7365, 0.0, 0.7365, 0.0, 0.7365, 1.0, 0.7365, 1.0, 0.7605, 1.0, 0.7605, 1.0, 0.7122, 0.0, 0.7122, 0.0, 0.6884, 0.0, 0.6884, 0.0, 0.6884, 1.0, 0.6884, 1.0, 0.7122, 1.0, 0.7122, 1.0, 0.873, 0.0, 0.873, 0.0, 0.8407, 0.0, 0.8407, 0.0, 0.8407, 1.0, 0.8407, 1.0, 0.873, 1.0, 0.873, 1.0, 0.6884, 0.0, 0.6884, 0.0, 0.6551, 0.0, 0.6551, 0.0, 0.6551, 1.0, 0.6551, 1.0, 0.6884, 1.0, 0.6884, 1.0, 0.8407, 0.0, 0.8407, 0.0, 0.8115, 0.0, 0.8115, 0.0, 0.8115, 1.0, 0.8115, 1.0, 0.8407, 1.0, 0.8407, 1.0, 0.8853, 0.0, 0.8853, 0.0, 0.873, 0.0, 0.873, 0.0, 0.873, 1.0, 0.873, 1.0, 0.8853, 1.0, 0.8853, 1.0, 0.8991, 0.0, 0.8991, 0.0, 0.8853, 0.0, 0.8853, 0.0, 0.8853, 1.0, 0.8853, 1.0, 0.8991, 1.0, 0.8991, 1.0, 0.9152, 0.0, 0.9152, 0.0, 0.8991, 0.0, 0.8991, 0.0, 0.8991, 1.0, 0.8991, 1.0, 0.9152, 1.0, 0.9152, 1.0, 0.2045, 0.0, 0.2045, 0.0, 0.1844, 0.0, 0.1844, 0.0, 0.1844, 1.0, 0.1844, 1.0, 0.2045, 1.0, 0.2045, 1.0, 0.7605, 1.0, 0.7605, 1.0, 0.7836, 1.0, 0.7836, 1.0, 0.7723, 1.0, 0.7723, 1.0, 0.7605, 0.0, 0.7605, 0.0, 0.2265, 0.0, 0.2265, 0.0, 0.2045, 0.0, 0.2045, 0.0, 0.2045, 1.0, 0.2045, 1.0, 0.2265, 1.0, 0.2265, 1.0, 0.7365, 0.0, 0.7365, 0.0, 0.7122, 0.0, 0.7122, 0.0, 0.7122, 1.0, 0.7122, 1.0, 0.7365, 1.0, 0.7365, 1.0, 0.9319, 0.0, 0.9319, 0.0, 0.9152, 0.0, 0.9152, 0.0, 0.9152, 1.0, 0.9152, 1.0, 0.9319, 1.0, 0.9319, 1.0, 0.2627, 0.0, 0.2627, 0.0, 0.2265, 0.0, 0.2265, 0.0, 0.2265, 1.0, 0.2265, 1.0, 0.2627, 1.0, 0.2627, 1.0, 0.3159, 0.0, 0.3159, 0.0, 0.2627, 0.0, 0.2627, 0.0, 0.2627, 1.0, 0.2627, 1.0, 0.3159, 1.0, 0.3159, 1.0, 0.03083, 0.0, 0.03083, 0.0, 0.01983, 0.0, 0.01983, 0.0, 0.01983, 1.0, 0.01983, 1.0, 0.03083, 1.0, 0.03083, 1.0, 0.3876, 0.0, 0.3876, 0.0, 0.3159, 0.0, 0.3159, 0.0, 0.3159, 1.0, 0.3159, 1.0, 0.3876, 1.0, 0.3876, 1.0, 0.9505, 0.0, 0.9505, 0.0, 0.9319, 0.0, 0.9319, 0.0, 0.9319, 1.0, 0.9319, 1.0, 0.9505, 1.0, 0.9505, 1.0, 0.49, 0.0, 0.49, 0.0, 0.3876, 0.0, 0.3876, 0.0, 0.3876, 1.0, 0.3876, 1.0, 0.49, 1.0, 0.49, 1.0, 0.0441, 0.0, 0.0441, 0.0, 0.03083, 0.0, 0.03083, 0.0, 0.03083, 1.0, 0.03083, 1.0, 0.0441, 1.0, 0.0441, 1.0, 0.571, 0.0, 0.571, 0.0, 0.49, 0.0, 0.49, 0.0, 0.49, 1.0, 0.49, 1.0, 0.571, 1.0, 0.571, 1.0, 0.6277, 0.0, 0.6277, 0.0, 0.571, 0.0, 0.571, 0.0, 0.571, 1.0, 0.571, 1.0, 0.6277, 1.0, 0.6277, 1.0, 0.6551, 0.0, 0.6551, 0.0, 0.6277, 0.0, 0.6277, 0.0, 0.6277, 1.0, 0.6277, 1.0, 0.6551, 1.0, 0.6551, 1.0, 0.9645, 0.0, 0.9645, 0.0, 0.9505, 0.0, 0.9505, 0.0, 0.9505, 1.0, 0.9505, 1.0, 0.9645, 1.0, 0.9645, 1.0, 0.1496, 0.0, 0.1496, 0.0, 0.1342, 0.0, 0.1342, 0.0, 0.1342, 1.0, 0.1342, 1.0, 0.1496, 1.0, 0.1496, 1.0, 0.05687, 0.0, 0.05687, 0.0, 0.0441, 0.0, 0.0441, 0.0, 0.0441, 1.0, 0.0441, 1.0, 0.05687, 1.0, 0.05687, 1.0, 0.9848, 1.0, 0.9848, 1.0, 0.9932, 1.0, 0.9932, 1.0, 0.9932, 0.0, 0.9932, 0.0, 0.9932, 0.0, 0.9932, 0.0, 0.1662, 0.0, 0.1662, 0.0, 0.1496, 0.0, 0.1496, 0.0, 0.1496, 1.0, 0.1496, 1.0, 0.1662, 1.0, 0.1662, 1.0, 0.07206, 0.0, 0.07206, 0.0, 0.05687, 0.0, 0.05687, 0.0, 0.05687, 1.0, 0.05687, 1.0, 0.07206, 1.0, 0.07206, 1.0, 1.0, 0.0, 1.0, 0.0, 0.9932, 0.0, 0.9932, 0.0, 1.0, 1.0, 1.0, 1.0, 1.0, 0.0, 1.0, 0.0, 0.9932, 1.0, 0.9932, 1.0, 1.0, 1.0, 1.0, 1.0, 0.1844, 0.0, 0.1844, 0.0, 0.1662, 0.0, 0.1662, 0.0, 0.1662, 1.0, 0.1662, 1.0, 0.1844, 1.0, 0.1844, 1.0, 0.973, 0.0, 0.973, 0.0, 0.9645, 0.0, 0.9645, 0.0, 0.9645, 1.0, 0.9645, 1.0, 0.973, 1.0, 0.973, 1.0, 0.1038, 0.0, 0.1038, 0.0, 0.0875, 0.0, 0.0875, 0.0, 0.0875, 1.0, 0.0875, 1.0, 0.1038, 1.0, 0.1038, 1.0, 0.1193, 0.0, 0.1193, 0.0, 0.1038, 0.0, 0.1038, 0.0, 0.1038, 1.0, 0.1038, 1.0, 0.1193, 1.0, 0.1193, 1.0, 0.0875, 0.0, 0.0875, 0.0, 0.07206, 0.0, 0.07206, 0.0, 0.07206, 1.0, 0.07206, 1.0, 0.0875, 1.0, 0.0875, 1.0, 0.973, 1.0, 0.973, 1.0, 0.9848, 1.0, 0.9848, 1.0, 0.9848, 0.0, 0.9848, 0.0, 0.973, 0.0, 0.973, 0.0, 0.1342, 0.0, 0.1342, 0.0, 0.1193, 0.0, 0.1193, 0.0, 0.1193, 1.0, 0.1193, 1.0, 0.1342, 1.0, 0.1342, 1.0])
me_mesh_004.materials.append(mat_mat_6)
me_mesh_004.use_remesh_preserve_volume = False
me_mesh_004.use_remesh_preserve_attributes = False
me_mesh_004.use_mirror_vertex_groups = False
me_mesh_004.update()
me_mesh_004.normals_split_custom_set([tuple(v) for v in zip(*[iter([-0.9109, 0.4126, 0.0, -0.9987, 0.05039, 0.0, -0.9987, 0.05037, -5.038e-07, -0.9109, 0.4126, 0.0, 0.181, -0.9835, 0.0, 0.6797, -0.7335, 0.0, 0.6797, -0.7335, 0.0, 0.181, -0.9835, 0.0, -0.9987, 0.05039, 0.0, -0.7441, -0.6681, 0.0, -0.7441, -0.6681, 0.0, -0.9987, 0.05037, -5.038e-07, -0.6014, -0.7989, 0.0, -0.2789, -0.9603, 0.0, -0.2789, -0.9603, 0.0, -0.6014, -0.7989, 0.0, -0.9499, -0.3125, 0.0, -0.8119, -0.5839, 0.0, -0.8119, -0.5839, 0.0, -0.9499, -0.3125, 0.0, 0.9436, -0.3312, 0.0, 0.9963, -0.08542, 0.0, 0.9963, -0.08542, 0.0, 0.9436, -0.3312, 0.0, -0.9977, -0.06714, 0.0, -0.9499, -0.3125, 0.0, -0.9499, -0.3125, 0.0, -0.9977, -0.06714, 0.0, 0.6797, -0.7335, 0.0, 0.9436, -0.3312, 0.0, 0.9436, -0.3312, 0.0, 0.6797, -0.7335, 0.0, 0.9963, -0.08542, 0.0, 0.9999, 0.0105, 0.0, 0.9999, 0.0105, 0.0, 0.9963, -0.08542, 0.0, 0.9999, 0.0105, 0.0, 0.992, 0.1262, 0.0, 0.992, 0.1262, 0.0, 0.9999, 0.0105, 0.0, 0.992, 0.1262, 0.0, 0.896, 0.4441, 0.0, 0.896, 0.4441, 0.0, 0.992, 0.1262, 0.0, -0.7329, 0.6804, 0.0, -0.8048, 0.5935, 0.0, -0.8048, 0.5935, 0.0, -0.7329, 0.6804, 0.0, -0.2789, -0.9603, 0.0, -0.2789, -0.9603, 0.0, 0.181, -0.9835, 0.0, 0.181, -0.9835, 0.0, -0.8048, 0.5935, 0.0, -0.8552, 0.5183, 0.0, -0.8552, 0.5183, 0.0, -0.8048, 0.5935, 0.0, -0.8119, -0.5839, 0.0, -0.6014, -0.7989, 0.0, -0.6014, -0.7989, 0.0, -0.8119, -0.5839, 0.0, 0.896, 0.4441, 0.0, 0.4677, 0.8839, 0.0, 0.4677, 0.8839, 0.0, 0.896, 0.4441, 0.0, -0.8552, 0.5183, 0.0, -0.8965, 0.4431, 0.0, -0.8965, 0.4431, 0.0, -0.8552, 0.5183, 0.0, -0.8965, 0.4431, 0.0, -0.9293, 0.3692, 0.0, -0.9293, 0.3692, 0.0, -0.8965, 0.4431, 0.0, -0.7441, -0.6681, 0.0, -0.07813, -0.9969, 0.0, -0.07813, -0.9969, 0.0, -0.7441, -0.6681, 0.0, -0.9293, 0.3692, 0.0, -0.9548, 0.2973, 0.0, -0.9548, 0.2973, 0.0, -0.9293, 0.3692, 0.0, 0.4677, 0.8839, 0.0, -0.2886, 0.9575, 0.0, -0.2886, 0.9575, 0.0, 0.4677, 0.8839, 0.0, -0.9548, 0.2973, 0.0, -0.9745, 0.2244, 0.0, -0.9745, 0.2244, 0.0, -0.9548, 0.2973, 0.0, -0.07813, -0.9969, 0.0, 0.5354, -0.8446, 0.0, 0.5354, -0.8446, 0.0, -0.07813, -0.9969, 0.0, -0.9745, 0.2244, 0.0, -0.9889, 0.1485, 0.0, -0.9889, 0.1485, 0.0, -0.9745, 0.2244, 0.0, -0.9889, 0.1485, 0.0, -0.9979, 0.06455, 0.0, -0.9979, 0.06455, 0.0, -0.9889, 0.1485, 0.0, -0.9979, 0.06455, 0.0, -0.9977, -0.06714, 0.0, -0.9977, -0.06714, 0.0, -0.9979, 0.06455, 0.0, -0.2886, 0.9575, 0.0, -0.8733, 0.4872, 0.0, -0.8733, 0.4872, 0.0, -0.2886, 0.9575, 0.0, -0.1393, 0.9902, 0.0, -0.4263, 0.9046, 0.0, -0.4263, 0.9046, 0.0, -0.1393, 0.9902, 0.0, 0.5354, -0.8446, 0.0, 0.8737, -0.4864, 0.0, 0.8737, -0.4864, 0.0, 0.5354, -0.8446, 0.0, -0.8236, -0.5671, 0.0, -0.8236, -0.5671, 0.0, -0.6744, -0.7384, 0.0, -0.6744, -0.7384, 0.0, -0.4263, 0.9046, 0.0, -0.6165, 0.7873, 0.0, -0.6165, 0.7873, 0.0, -0.4263, 0.9046, 0.0, 0.8737, -0.4864, 0.0, 0.9992, 0.03888, 0.0, 0.9992, 0.03888, 0.0, 0.8737, -0.4864, 0.0, -0.6744, -0.7384, 0.0, -0.6225, -0.7826, 0.0, -0.6225, -0.7826, 0.0, -0.6744, -0.7384, 0.0, -0.6165, 0.7873, 0.0, -0.7329, 0.6804, 0.0, -0.7329, 0.6804, 0.0, -0.6165, 0.7873, 0.0, -0.8733, 0.4872, 0.0, -0.9884, -0.1516, 0.0, -0.9884, -0.1516, 0.0, -0.8733, 0.4872, 0.0, 0.8101, 0.5862, 0.0, 0.5163, 0.8564, 0.0, 0.5163, 0.8564, 0.0, 0.8101, 0.5862, 0.0, 0.5163, 0.8564, 0.0, 0.2082, 0.9781, 0.0, 0.2082, 0.9781, 0.0, 0.5163, 0.8564, 0.0, 0.9992, 0.03888, 0.0, 0.8101, 0.5862, 0.0, 0.8101, 0.5862, 0.0, 0.9992, 0.03888, 0.0, -0.9884, -0.1516, 0.0, -0.9884, -0.1516, 0.0, -0.8236, -0.5671, 0.0, -0.8236, -0.5671, 0.0, 0.2082, 0.9781, 0.0, -0.1393, 0.9902, 0.0, -0.1393, 0.9902, 0.0, 0.2082, 0.9781, 0.0, 0.5968, 0.8024, 0.0, 0.5968, 0.8024, 0.0, 0.5968, 0.8024, 0.0, 0.5968, 0.8024, 0.0, -0.01383, -0.044, -0.9989, -0.01385, -0.04398, -0.9989, -0.02767, -0.08787, -0.9957, -0.02766, -0.08788, -0.9957, 0.03476, 0.08467, 0.9958, 0.03477, 0.08467, 0.9958, 0.01739, 0.04238, 0.999, 0.01746, 0.04239, 0.9989, 3.072e-08, 0.0, -1.0, 2.266e-08, 0.0, -1.0, 7.313e-08, 0.0, -1.0, 6.63e-08, 0.0, -1.0, -2.98e-08, 0.0, 1.0, -2.697e-08, 0.0, 1.0, -1.243e-07, 0.0, 1.0, -1.481e-07, 0.0, 1.0, 4.271e-08, 0.0, -1.0, 3.164e-08, 0.0, -1.0, -0.01385, -0.04398, -0.9989, -0.01383, -0.044, -0.9989, 0.01746, 0.04239, 0.9989, 0.01739, 0.04238, 0.999, -4.147e-08, 0.0, 1.0, 3.529e-08, 0.0, 1.0, 2.991e-08, 0.0, -1.0, 4.32e-08, 0.0, -1.0, 7.416e-08, 0.0, -1.0, 1.193e-07, 0.0, -1.0, 9.589e-08, 0.0, 1.0, 1.051e-07, 0.0, 1.0, 6.201e-08, 0.0, 1.0, 7.067e-08, 0.0, 1.0, 2.862e-07, 0.0, -1.0, 2.804e-07, 0.0, -1.0, 4.861e-08, 0.0, -1.0, -1.996e-08, 0.0, -1.0, -2.086e-08, 0.0, 1.0, 1.216e-08, 0.0, 1.0, 9.442e-08, 0.0, 1.0, 1.052e-07, 0.0, 1.0, 1.508e-07, 0.0, -1.0, 1.576e-07, 0.0, -1.0, 1.513e-07, 0.0, -1.0, 1.761e-07, 0.0, -1.0, -9.552e-08, 0.0, 1.0, -1.209e-07, 0.0, 1.0, 2.11e-08, 0.0, 1.0, 2.195e-08, 0.0, 1.0, -1.996e-08, 0.0, -1.0, 4.861e-08, 0.0, -1.0, -2.526e-07, 0.0, -1.0, -2.506e-07, 0.0, -1.0, -1.704e-07, 0.0, 1.0, -1.687e-07, 0.0, 1.0, 1.216e-08, 0.0, 1.0, -2.086e-08, 0.0, 1.0, 1.761e-07, 0.0, -1.0, 1.513e-07, 0.0, -1.0, 2.266e-08, 0.0, -1.0, 3.072e-08, 0.0, -1.0, -1.481e-07, 0.0, 1.0, -1.243e-07, 0.0, 1.0, -1.209e-07, 0.0, 1.0, -9.552e-08, 0.0, 1.0, -4.658e-08, 0.0, -1.0, -4.854e-08, 0.0, -1.0, 1.576e-07, 0.0, -1.0, 1.508e-07, 0.0, -1.0, 2.195e-08, 0.0, 1.0, 2.11e-08, 0.0, 1.0, -7.056e-08, 0.0, 1.0, -6.796e-08, 0.0, 1.0, -5.591e-08, 0.0, -1.0, -4.698e-08, 0.0, -1.0, -4.854e-08, 0.0, -1.0, -4.658e-08, 0.0, -1.0, -6.796e-08, 0.0, 1.0, -7.056e-08, 0.0, 1.0, -1.341e-07, 0.0, 1.0, -1.386e-07, 0.0, 1.0, 5.413e-08, 0.0, -1.0, 6.364e-08, 0.0, -1.0, -4.698e-08, 0.0, -1.0, -5.591e-08, 0.0, -1.0, -1.386e-07, 0.0, 1.0, -1.341e-07, 0.0, 1.0, -4.088e-08, 0.0, 1.0, -5.466e-08, 0.0, 1.0, -3.424e-08, 0.0, -1.0, -4.711e-08, 0.0, -1.0, -8.544e-08, 0.0, -1.0, -8.422e-08, 0.0, -1.0, -1.965e-08, 0.0, 1.0, -8.722e-08, 0.0, 1.0, 1.253e-07, 0.0, 1.0, 1.114e-07, 0.0, 1.0, 7.067e-08, 0.0, 1.0, 6.201e-08, 0.0, 1.0, -2.697e-08, 0.0, 1.0, -2.98e-08, 0.0, 1.0, 6.63e-08, 0.0, -1.0, 7.313e-08, 0.0, -1.0, 4.32e-08, 0.0, -1.0, 2.991e-08, 0.0, -1.0, -2.085e-07, 0.0, -1.0, -1.528e-07, 0.0, -1.0, -4.711e-08, 0.0, -1.0, -3.424e-08, 0.0, -1.0, 1.114e-07, 0.0, 1.0, 1.253e-07, 0.0, 1.0, -1.289e-07, 0.0, 1.0, -2.029e-07, 0.0, 1.0, 1.193e-07, 0.0, -1.0, 7.416e-08, 0.0, -1.0, 2.804e-07, 0.0, -1.0, 2.862e-07, 0.0, -1.0, 1.052e-07, 0.0, 1.0, 9.442e-08, 0.0, 1.0, 1.051e-07, 0.0, 1.0, 9.589e-08, 0.0, 1.0, 4.959e-08, 0.0, -1.0, 3.995e-08, 0.0, -1.0, 6.364e-08, 0.0, -1.0, 5.413e-08, 0.0, -1.0, -5.466e-08, 0.0, 1.0, -4.088e-08, 0.0, 1.0, -9.391e-08, 0.0, 1.0, -7.647e-08, 0.0, 1.0, -1.739e-07, 0.0, -1.0, -2.211e-07, 0.0, -1.0, -1.528e-07, 0.0, -1.0, -2.085e-07, 0.0, -1.0, -2.029e-07, 0.0, 1.0, -1.289e-07, 0.0, 1.0, -4.922e-08, 0.0, 1.0, 7.034e-08, 0.0, 1.0, 4.443e-08, 0.0, -1.0, 2.75e-08, 0.0, -1.0, -2.211e-07, 0.0, -1.0, -1.739e-07, 0.0, -1.0, 7.034e-08, 0.0, 1.0, -4.922e-08, 0.0, 1.0, 2.842e-07, 0.0, 1.0, 2.412e-07, 0.0, 1.0, 0.0, 0.0, -1.0, 0.0, 0.0, -1.0, 3.164e-08, 0.0, -1.0, 4.271e-08, 0.0, -1.0, 3.529e-08, 0.0, 1.0, -4.147e-08, 0.0, 1.0, -6.885e-08, 0.0, 1.0, -7.439e-08, 0.0, 1.0, -1.757e-07, 0.0, -1.0, -1.22e-07, 0.0, -1.0, 2.75e-08, 0.0, -1.0, 4.443e-08, 0.0, -1.0, 2.412e-07, 0.0, 1.0, 2.842e-07, 0.0, 1.0, 8.313e-08, 0.0, 1.0, 8.108e-08, 0.0, 1.0, -1.118e-07, 0.0, -1.0, -9.627e-08, 0.0, -1.0, 3.995e-08, 0.0, -1.0, 4.959e-08, 0.0, -1.0, -7.647e-08, 0.0, 1.0, -9.391e-08, 0.0, 1.0, -9.071e-08, 0.0, 1.0, -7.854e-08, 0.0, 1.0, -4.002e-09, 0.0, -1.0, -6.444e-08, 0.0, -1.0, -1.22e-07, 0.0, -1.0, -1.757e-07, 0.0, -1.0, 8.108e-08, 0.0, 1.0, 8.313e-08, 0.0, 1.0, -6.312e-08, 0.0, 1.0, -8.737e-08, 0.0, 1.0, 0.0, 0.0, -1.0, 0.0, 0.0, -1.0, 0.0, 0.0, -1.0, 0.0, 0.0, -1.0, -7.439e-08, 0.0, 1.0, -6.885e-08, 0.0, 1.0, -3.381e-08, 0.0, 1.0, -7.857e-08, 0.0, 1.0, 5.603e-08, 0.0, -1.0, 8.438e-08, 0.0, -1.0, -6.444e-08, 0.0, -1.0, -4.002e-09, 0.0, -1.0, -8.737e-08, 0.0, 1.0, -6.312e-08, 0.0, 1.0, -1.743e-07, 0.0, 1.0, -1.688e-07, 0.0, 1.0, -2.092e-07, 0.0, -1.0, -2.087e-07, 0.0, -1.0, 8.438e-08, 0.0, -1.0, 5.603e-08, 0.0, -1.0, -1.688e-07, 0.0, 1.0, -1.743e-07, 0.0, 1.0, -1.554e-07, 0.0, 1.0, -1.568e-07, 0.0, 1.0, -2.506e-07, 0.0, -1.0, -2.526e-07, 0.0, -1.0, -2.087e-07, 0.0, -1.0, -2.092e-07, 0.0, -1.0, -1.568e-07, 0.0, 1.0, -1.554e-07, 0.0, 1.0, -1.687e-07, 0.0, 1.0, -1.704e-07, 0.0, 1.0, -6.574e-09, 0.0, -1.0, -5.642e-08, 0.0, -1.0, -9.627e-08, 0.0, -1.0, -1.118e-07, 0.0, -1.0, -7.854e-08, 0.0, 1.0, -9.071e-08, 0.0, 1.0, -1.006e-07, 0.0, 1.0, -1.329e-07, 0.0, 1.0, -4.03e-08, 0.0, -1.0, -7.303e-08, 0.0, -1.0, -9.917e-08, 0.0, -1.0, -1.074e-07, 0.0, -1.0, 0.0, 0.0, 1.0, 0.0, 0.0, 1.0, -1.711e-07, 0.0, 1.0, -2.128e-07, 0.0, 1.0, -5.618e-08, 0.0, -1.0, -4.177e-08, 0.0, -1.0, 0.0, 0.0, -1.0, 0.0, 0.0, -1.0, -7.857e-08, 0.0, 1.0, -3.381e-08, 0.0, 1.0, -2.632e-07, 0.0, 1.0, -2.722e-07, 0.0, 1.0, -6.082e-09, 0.0, 1.0, -5.501e-08, 0.0, 1.0, -2.141e-07, 0.0, 1.0, -2.064e-07, 0.0, 1.0, -1.052e-07, 0.0, -1.0, -7.78e-08, 0.0, -1.0, -2.851e-08, 0.0, -1.0, 3.045e-08, 0.0, -1.0, -8.497e-09, 0.0, -1.0, 1.827e-08, 0.0, -1.0, -7.303e-08, 0.0, -1.0, -4.03e-08, 0.0, -1.0, -2.128e-07, 0.0, 1.0, -1.711e-07, 0.0, 1.0, -3.359e-07, 0.0, 1.0, -3.184e-07, 0.0, 1.0, -1.022e-07, 0.0, -1.0, -1.023e-07, 0.0, -1.0, -4.177e-08, 0.0, -1.0, -5.618e-08, 0.0, -1.0, -2.722e-07, 0.0, 1.0, -2.632e-07, 0.0, 1.0, 5.596e-08, 0.0, 1.0, 4.142e-08, 0.0, 1.0, 0.0, 0.0, -1.0, 0.0, 0.0, -1.0, -7.78e-08, 0.0, -1.0, -1.052e-07, 0.0, -1.0, 0.9002, -0.4354, 0.0, 0.9002, -0.4354, 0.0, 0.9002, -0.4354, 0.0, 0.9002, -0.4354, 0.0, -2.064e-07, 0.0, 1.0, -2.141e-07, 0.0, 1.0, -2.359e-07, 0.0, 1.0, -2.359e-07, 0.0, 1.0, -8.422e-08, 0.0, -1.0, -8.544e-08, 0.0, -1.0, 1.827e-08, 0.0, -1.0, -8.497e-09, 0.0, -1.0, -3.184e-07, 0.0, 1.0, -3.359e-07, 0.0, 1.0, -8.722e-08, 0.0, 1.0, -1.965e-08, 0.0, 1.0, 1.757e-07, 0.0, -1.0, 1.776e-07, 0.0, -1.0, -5.642e-08, 0.0, -1.0, -6.574e-09, 0.0, -1.0, -1.329e-07, 0.0, 1.0, -1.006e-07, 0.0, 1.0, -4.284e-08, 0.0, 1.0, -6.59e-08, 0.0, 1.0, 1.065e-07, 0.0, -1.0, 8.356e-08, 0.0, -1.0, 7.027e-08, 0.0, -1.0, 2.469e-08, 0.0, -1.0, 2.224e-07, 0.0, 1.0, 1.619e-07, 0.0, 1.0, -1.154e-07, 0.0, 1.0, -9.102e-08, 0.0, 1.0, 0.0, 0.0, -1.0, 0.0, 0.0, -1.0, 8.356e-08, 0.0, -1.0, 1.065e-07, 0.0, -1.0, -9.102e-08, 0.0, 1.0, -1.154e-07, 0.0, 1.0, -9.662e-08, 0.0, 1.0, -1.063e-07, 0.0, 1.0, 2.469e-08, 0.0, -1.0, 7.027e-08, 0.0, -1.0, -1.023e-07, 0.0, -1.0, -1.022e-07, 0.0, -1.0, 4.142e-08, 0.0, 1.0, 5.596e-08, 0.0, 1.0, 1.619e-07, 0.0, 1.0, 2.224e-07, 0.0, 1.0, -6.59e-08, 0.0, 1.0, -4.284e-08, 0.0, 1.0, -5.501e-08, 0.0, 1.0, -6.082e-09, 0.0, 1.0, 3.045e-08, 0.0, -1.0, -2.851e-08, 0.0, -1.0, 1.776e-07, 0.0, -1.0, 1.757e-07, 0.0, -1.0, -1.074e-07, 0.0, -1.0, -9.917e-08, 0.0, -1.0, 0.0, 0.0, -1.0, 0.0, 0.0, -1.0, -1.063e-07, 0.0, 1.0, -9.662e-08, 0.0, 1.0, 0.0, 0.0, 1.0, 0.0, 0.0, 1.0])] * 3)])
me_mesh_005 = bpy.data.meshes.new('Mesh.005')
me_mesh_005.from_pydata([(-4.869, -3.416, 0.79), (4.017, -2.696, 0.79), (-4.729, -2.587, -0.79), (-5.032, -3.233, 0.79), (-4.32, 4.361, -0.79), (-4.303, -2.707, -0.79), (-7.676, -1.621, -0.79), (6.715, 0.2665, -0.79), (4.798, -2.971, 0.79), (-7.644, -0.6156, -0.79), (-3.937, -3.229, -0.79), (-5.058, -2.864, 0.79), (-7.45, 0.418, -0.79), (-3.93, -3.573, -0.79), (-7.102, 1.433, -0.79), (7.203, 1.341, -0.79), (-4.067, -4.027, -0.79), (6.094, 1.187, -0.79), (-4.417, -4.428, -0.79), (-4.729, -2.587, 0.79), (6.094, 1.187, 0.79), (-4.838, -4.597, -0.79), (-0.9803, 4.051, -0.79), (5.522, -2.936, 0.79), (-5.251, -4.621, -0.79), (-4.303, -2.707, 0.79), (7.503, 0.5386, 0.79), (7.503, 0.5386, -0.79), (-5.831, -4.503, -0.79), (-5.974, 3.217, -0.79), (5.997, 0.5302, -0.79), (6.282, -2.653, 0.79), (-6.388, -4.241, -0.79), (-3.937, -3.229, 0.79), (-0.3436, 3.636, -0.79), (6.778, 0.4429, -0.79), (-6.808, -3.918, -0.79), (-3.93, -3.573, 0.79), (6.637, 1.584, -0.79), (5.997, 0.5302, 0.79), (6.637, 1.584, 0.79), (-4.067, -4.027, 0.79), (-7.228, -3.358, -0.79), (0.3355, 2.934, -0.79), (6.394, 0.1067, -0.79), (-4.417, -4.428, 0.79), (-7.54, -2.551, -0.79), (6.778, 0.4429, 0.79), (-4.838, -4.597, 0.79), (1.23, 1.53, -0.79), (-5.251, -4.621, 0.79), (2.798, -1.436, -0.79), (-5.831, -4.503, 0.79), (-6.608, 2.381, -0.79), (-6.388, -4.241, 0.79), (6.394, 0.1067, 0.79), (-6.808, -3.918, 0.79), (7.082, -1.749, -0.79), (3.485, -2.289, -0.79), (-7.228, -3.358, 0.79), (-4.869, -3.416, -0.79), (-7.54, -2.551, 0.79), (7.082, -1.749, 0.79), (-7.676, -1.621, 0.79), (4.017, -2.696, -0.79), (-7.644, -0.6156, 0.79), (-5.209, 3.893, -0.79), (-7.45, 0.418, 0.79), (4.798, -2.971, -0.79), (-7.102, 1.433, 0.79), (6.715, 0.2665, 0.79), (-6.608, 2.381, 0.79), (-5.032, -3.233, -0.79), (-5.974, 3.217, 0.79), (5.522, -2.936, -0.79), (-5.209, 3.893, 0.79), (-3.314, 4.575, -0.79), (-4.32, 4.361, 0.79), (6.282, -2.653, -0.79), (-3.314, 4.575, 0.79), (6.778, 0.4809, -0.79), (-2.198, 4.487, 0.79), (-5.058, -2.864, -0.79), (-0.9803, 4.051, 0.79), (7.502, -0.4925, -0.79), (-0.3436, 3.636, 0.79), (6.778, 0.4809, 0.79), (0.3355, 2.934, 0.79), (-2.198, 4.487, -0.79), (1.23, 1.53, 0.79), (2.798, -1.436, 0.79), (7.203, 1.341, 0.79), (3.485, -2.289, 0.79), (7.502, -0.4925, 0.79), (-4.759, -3.255, 0.79), (3.951, -2.895, 0.79), (-4.698, -2.815, -0.79), (-4.873, -3.127, 0.79), (-4.276, 4.154, -0.79), (-4.391, -2.901, -0.79), (-7.51, -1.603, -0.79), (6.836, 0.09888, -0.79), (4.777, -3.186, 0.79), (-7.479, -0.6434, -0.79), (-4.101, -3.316, -0.79), (-4.884, -2.971, 0.79), (-7.293, 0.351, -0.79), (-4.096, -3.538, -0.79), (-6.957, 1.331, -0.79), (7.322, 1.516, -0.79), (-4.207, -3.902, -0.79), (5.946, 1.323, -0.79), (-4.499, -4.238, -0.79), (-4.698, -2.815, 0.79), (5.946, 1.323, 0.79), (-4.865, -4.385, -0.79), (-1.042, 3.851, -0.79), (5.547, -3.148, 0.79), (-5.24, -4.407, -0.79), (-4.391, -2.901, 0.79), (7.669, 0.5891, 0.79), (7.669, 0.5891, -0.79), (-5.788, -4.295, -0.79), (-5.868, 3.054, -0.79), (5.816, 0.4448, -0.79), (6.362, -2.844, 0.79), (-6.315, -4.048, -0.79), (-4.101, -3.316, 0.79), (-0.4347, 3.455, -0.79), (6.945, 0.4001, -0.79), (-6.703, -3.748, -0.79), (-4.096, -3.538, 0.79), (6.621, 1.816, -0.79), (5.816, 0.4448, 0.79), (6.621, 1.816, 0.79), (-4.207, -3.902, 0.79), (-7.091, -3.232, -0.79), (0.2179, 2.781, -0.79), (6.362, -0.1374, -0.79), (-4.499, -4.238, 0.79), (-7.382, -2.48, -0.79), (6.945, 0.4001, 0.79), (-4.865, -4.385, 0.79), (1.097, 1.401, -0.79), (-5.24, -4.407, 0.79), (2.671, -1.575, -0.79), (-5.788, -4.295, 0.79), (-6.479, 2.247, -0.79), (-6.315, -4.048, 0.79), (6.362, -0.1374, 0.79), (-6.703, -3.748, 0.79), (7.219, -1.877, -0.79), (3.383, -2.46, -0.79), (-7.091, -3.232, 0.79), (-4.759, -3.255, -0.79), (-7.382, -2.48, 0.79), (7.219, -1.877, 0.79), (-7.51, -1.603, 0.79), (3.951, -2.895, -0.79), (-7.479, -0.6434, 0.79), (-5.131, 3.704, -0.79), (-7.293, 0.351, 0.79), (4.777, -3.186, -0.79), (-6.957, 1.331, 0.79), (6.836, 0.09888, 0.79), (-6.479, 2.247, 0.79), (-4.873, -3.127, -0.79), (-5.868, 3.054, 0.79), (5.547, -3.148, -0.79), (-5.131, 3.704, 0.79), (-3.307, 4.36, -0.79), (-4.276, 4.154, 0.79), (6.362, -2.844, -0.79), (-3.307, 4.36, 0.79), (6.943, 0.4887, -0.79), (-2.227, 4.275, 0.79), (-4.884, -2.971, -0.79), (-1.042, 3.851, 0.79), (7.667, -0.5348, -0.79), (-0.4347, 3.455, 0.79), (6.943, 0.4887, 0.79), (0.2179, 2.781, 0.79), (-2.227, 4.275, -0.79), (1.097, 1.401, 0.79), (2.671, -1.575, 0.79), (7.322, 1.516, 0.79), (3.383, -2.46, 0.79), (7.667, -0.5348, 0.79)], [], [(154, 166, 97, 94), (145, 152, 186, 184), (133, 124, 138, 149), (166, 176, 105, 97), (152, 158, 95, 186), (128, 137, 181, 179), (158, 162, 102, 95), (130, 136, 153, 150), (136, 140, 155, 153), (101, 129, 141, 164), (162, 168, 117, 102), (176, 96, 113, 105), (106, 108, 163, 161), (109, 132, 134, 185), (168, 172, 125, 117), (170, 182, 175, 173), (140, 100, 157, 155), (172, 151, 156, 125), (138, 101, 164, 149), (96, 99, 119, 113), (111, 124, 133, 114), (129, 174, 180, 141), (137, 143, 183, 181), (115, 118, 144, 142), (118, 122, 146, 144), (99, 104, 127, 119), (151, 178, 187, 156), (108, 147, 165, 163), (143, 145, 184, 183), (182, 116, 177, 175), (100, 103, 159, 157), (147, 123, 167, 165), (122, 126, 148, 146), (104, 107, 131, 127), (178, 121, 120, 187), (123, 160, 169, 167), (132, 111, 114, 134), (107, 110, 135, 131), (116, 128, 179, 177), (160, 98, 171, 169), (126, 130, 150, 148), (110, 112, 139, 135), (121, 109, 185, 120), (98, 170, 173, 171), (103, 106, 161, 159), (112, 115, 142, 139), (60, 154, 94, 0), (72, 166, 154, 60), (0, 94, 97, 3), (58, 152, 145, 51), (90, 184, 186, 92), (39, 133, 149, 55), (44, 138, 124, 30), (82, 176, 166, 72), (3, 97, 105, 11), (64, 158, 152, 58), (92, 186, 95, 1), (43, 137, 128, 34), (85, 179, 181, 87), (68, 162, 158, 64), (1, 95, 102, 8), (42, 136, 130, 36), (56, 150, 153, 59), (46, 140, 136, 42), (59, 153, 155, 61), (35, 129, 101, 7), (70, 164, 141, 47), (74, 168, 162, 68), (8, 102, 117, 23), (2, 96, 176, 82), (11, 105, 113, 19), (14, 108, 106, 12), (67, 161, 163, 69), (38, 132, 109, 15), (91, 185, 134, 40), (78, 172, 168, 74), (23, 117, 125, 31), (88, 182, 170, 76), (79, 173, 175, 81), (6, 100, 140, 46), (61, 155, 157, 63), (57, 151, 172, 78), (31, 125, 156, 62), (7, 101, 138, 44), (55, 149, 164, 70), (5, 99, 96, 2), (19, 113, 119, 25), (30, 124, 111, 17), (20, 114, 133, 39), (80, 174, 129, 35), (86, 180, 174, 80), (47, 141, 180, 86), (49, 143, 137, 43), (87, 181, 183, 89), (24, 118, 115, 21), (48, 142, 144, 50), (28, 122, 118, 24), (50, 144, 146, 52), (10, 104, 99, 5), (25, 119, 127, 33), (84, 178, 151, 57), (62, 156, 187, 93), (53, 147, 108, 14), (69, 163, 165, 71), (51, 145, 143, 49), (89, 183, 184, 90), (22, 116, 182, 88), (81, 175, 177, 83), (9, 103, 100, 6), (63, 157, 159, 65), (29, 123, 147, 53), (71, 165, 167, 73), (32, 126, 122, 28), (52, 146, 148, 54), (13, 107, 104, 10), (33, 127, 131, 37), (27, 121, 178, 84), (93, 187, 120, 26), (66, 160, 123, 29), (73, 167, 169, 75), (17, 111, 132, 38), (40, 134, 114, 20), (16, 110, 107, 13), (37, 131, 135, 41), (34, 128, 116, 22), (83, 177, 179, 85), (4, 98, 160, 66), (75, 169, 171, 77), (36, 130, 126, 32), (54, 148, 150, 56), (18, 112, 110, 16), (41, 135, 139, 45), (15, 109, 121, 27), (26, 120, 185, 91), (76, 170, 98, 4), (77, 171, 173, 79), (12, 106, 103, 9), (65, 159, 161, 67), (21, 115, 112, 18), (45, 139, 142, 48)])
me_mesh_005.polygons.foreach_set('use_smooth', [True] * 140)
_k = set([(0, 94), (60, 154), (80, 174), (86, 180), (94, 97), (94, 154), (95, 102), (95, 186), (96, 99), (96, 176), (97, 105), (98, 160), (98, 170), (99, 104), (100, 103), (100, 140), (101, 129), (101, 138), (102, 117), (103, 106), (104, 107), (105, 113), (106, 108), (107, 110), (108, 147), (109, 121), (109, 132), (110, 112), (111, 124), (111, 132), (112, 115), (113, 119), (114, 133), (114, 134), (115, 118), (116, 128), (116, 182), (117, 125), (118, 122), (119, 127), (120, 185), (120, 187), (121, 178), (122, 126), (123, 147), (123, 160), (124, 138), (125, 156), (126, 130), (127, 131), (128, 137), (129, 174), (130, 136), (131, 135), (133, 149), (134, 185), (135, 139), (136, 140), (137, 143), (138, 149), (139, 142), (141, 164), (141, 180), (142, 144), (143, 145), (144, 146), (145, 152), (146, 148), (148, 150), (149, 164), (150, 153), (151, 172), (151, 178), (152, 158), (153, 155), (154, 166), (155, 157), (156, 187), (157, 159), (158, 162), (159, 161), (161, 163), (162, 168), (163, 165), (165, 167), (166, 176), (167, 169), (168, 172), (169, 171), (170, 182), (171, 173), (173, 175), (174, 180), (175, 177), (177, 179), (179, 181), (181, 183), (183, 184), (184, 186)])
me_mesh_005.attributes.new('sharp_edge', 'BOOLEAN', 'EDGE').data.foreach_set('value', [ (min(e.vertices), max(e.vertices)) in _k for e in me_mesh_005.edges])
_uv = me_mesh_005.uv_layers.new(name='UVW')
_uv.uv.foreach_set('vector', [0.0, 0.0, 0.006544, 0.0, 0.006544, 1.0, 0.0, 1.0, 0.6877, 0.0, 0.7164, 0.0, 0.7164, 1.0, 0.6877, 1.0, 0.9677, 1.0, 0.9841, 0.0, 0.9841, 0.0, 0.9841, 1.0, 0.006544, 0.0, 0.01576, 0.0, 0.01576, 1.0, 0.006544, 1.0, 0.7164, 0.0, 0.735, 0.0, 0.735, 1.0, 0.7164, 1.0, 0.5354, 0.0, 0.5616, 0.0, 0.5616, 1.0, 0.5354, 1.0, 0.735, 0.0, 0.7594, 0.0, 0.7594, 1.0, 0.735, 1.0, 0.1671, 0.0, 0.1853, 0.0, 0.1853, 1.0, 0.1671, 1.0, 0.1853, 0.0, 0.2064, 0.0, 0.2064, 1.0, 0.1853, 1.0, 0.9945, 0.0, 0.9975, 0.0, 0.9991, 1.0, 0.9945, 1.0, 0.7594, 0.0, 0.7811, 0.0, 0.7811, 1.0, 0.7594, 1.0, 0.01576, 0.0, 0.02305, 0.0, 0.02775, 1.0, 0.01576, 1.0, 0.2765, 0.0, 0.2892, 0.0, 0.3022, 1.0, 0.2765, 1.0, 0.9141, 0.0, 0.9296, 0.0, 0.9325, 1.0, 0.9141, 1.0, 0.7811, 0.0, 0.8048, 0.0, 0.8048, 1.0, 0.7811, 1.0, 0.4425, 0.0, 0.476, 0.0, 0.476, 1.0, 0.4425, 1.0, 0.2064, 0.0, 0.2173, 0.0, 0.2284, 1.0, 0.2064, 1.0, 0.8048, 0.0, 0.837, 0.0, 0.837, 1.0, 0.8048, 1.0, 0.9841, 0.0, 0.9945, 0.0, 0.9945, 1.0, 0.9841, 1.0, 0.02775, 0.0, 0.03782, 0.0, 0.04099, 1.0, 0.02775, 1.0, 0.9517, 0.0, 0.96, 0.0, 0.9677, 1.0, 0.9517, 1.0, 0.9991, 0.0, 1.0, 0.0, 1.0, 1.0, 0.9991, 1.0, 0.5616, 0.0, 0.604, 0.0, 0.604, 1.0, 0.5616, 1.0, 0.1046, 0.0, 0.117, 0.0, 0.117, 1.0, 0.1046, 1.0, 0.117, 0.0, 0.1346, 0.0, 0.1346, 1.0, 0.117, 1.0, 0.04099, 0.0, 0.05613, 0.0, 0.05792, 1.0, 0.04099, 1.0, 0.837, 0.0, 0.8689, 0.0, 0.8689, 1.0, 0.837, 1.0, 0.3022, 0.0, 0.3286, 0.0, 0.3286, 1.0, 0.3022, 1.0, 0.604, 0.0, 0.6877, 0.0, 0.6877, 1.0, 0.604, 1.0, 0.476, 0.0, 0.5139, 0.0, 0.5139, 1.0, 0.476, 1.0, 0.2284, 0.0, 0.24, 0.0, 0.2518, 1.0, 0.2284, 1.0, 0.3286, 0.0, 0.3556, 0.0, 0.3556, 1.0, 0.3286, 1.0, 0.1346, 0.0, 0.1524, 0.0, 0.1524, 1.0, 0.1346, 1.0, 0.05792, 0.0, 0.06377, 0.0, 0.06596, 1.0, 0.05792, 1.0, 0.8689, 0.0, 0.893, 0.0, 0.893, 1.0, 0.8689, 1.0, 0.3556, 0.0, 0.3833, 0.0, 0.3833, 1.0, 0.3556, 1.0, 0.9325, 0.0, 0.9404, 0.0, 0.9517, 1.0, 0.9325, 1.0, 0.06596, 0.0, 0.07363, 0.0, 0.07729, 1.0, 0.06596, 1.0, 0.5139, 0.0, 0.5354, 0.0, 0.5354, 1.0, 0.5139, 1.0, 0.3833, 0.0, 0.412, 0.0, 0.412, 1.0, 0.3833, 1.0, 0.1524, 0.0, 0.1671, 0.0, 0.1671, 1.0, 0.1524, 1.0, 0.07729, 0.0, 0.08783, 0.0, 0.09139, 1.0, 0.07729, 1.0, 0.893, 0.0, 0.9072, 0.0, 0.9141, 1.0, 0.893, 1.0, 0.412, 0.0, 0.4425, 0.0, 0.4425, 1.0, 0.412, 1.0, 0.2518, 0.0, 0.264, 0.0, 0.2765, 1.0, 0.2518, 1.0, 0.09139, 0.0, 0.1046, 0.0, 0.1046, 1.0, 0.09139, 1.0, 0.0, 0.0, 0.0, 0.0, 0.0, 1.0, 0.0, 1.0, 0.006544, 0.0, 0.006544, 0.0, 0.0, 0.0, 0.0, 0.0, 0.0, 1.0, 0.0, 1.0, 0.006544, 1.0, 0.006544, 1.0, 0.7164, 0.0, 0.7164, 0.0, 0.6877, 0.0, 0.6877, 0.0, 0.6877, 1.0, 0.6877, 1.0, 0.7164, 1.0, 0.7164, 1.0, 0.9677, 1.0, 0.9677, 1.0, 0.9841, 1.0, 0.9841, 1.0, 0.9841, 0.0, 0.9841, 0.0, 0.9841, 0.0, 0.9841, 0.0, 0.01576, 0.0, 0.01576, 0.0, 0.006544, 0.0, 0.006544, 0.0, 0.006544, 1.0, 0.006544, 1.0, 0.01576, 1.0, 0.01576, 1.0, 0.735, 0.0, 0.735, 0.0, 0.7164, 0.0, 0.7164, 0.0, 0.7164, 1.0, 0.7164, 1.0, 0.735, 1.0, 0.735, 1.0, 0.5616, 0.0, 0.5616, 0.0, 0.5354, 0.0, 0.5354, 0.0, 0.5354, 1.0, 0.5354, 1.0, 0.5616, 1.0, 0.5616, 1.0, 0.7594, 0.0, 0.7594, 0.0, 0.735, 0.0, 0.735, 0.0, 0.735, 1.0, 0.735, 1.0, 0.7594, 1.0, 0.7594, 1.0, 0.1853, 0.0, 0.1853, 0.0, 0.1671, 0.0, 0.1671, 0.0, 0.1671, 1.0, 0.1671, 1.0, 0.1853, 1.0, 0.1853, 1.0, 0.2064, 0.0, 0.2064, 0.0, 0.1853, 0.0, 0.1853, 0.0, 0.1853, 1.0, 0.1853, 1.0, 0.2064, 1.0, 0.2064, 1.0, 0.9975, 0.0, 0.9975, 0.0, 0.9945, 0.0, 0.9945, 0.0, 0.9945, 1.0, 0.9945, 1.0, 0.9991, 1.0, 0.9991, 1.0, 0.7811, 0.0, 0.7811, 0.0, 0.7594, 0.0, 0.7594, 0.0, 0.7594, 1.0, 0.7594, 1.0, 0.7811, 1.0, 0.7811, 1.0, 0.02305, 0.0, 0.02305, 0.0, 0.01576, 0.0, 0.01576, 0.0, 0.01576, 1.0, 0.01576, 1.0, 0.02775, 1.0, 0.02775, 1.0, 0.2892, 0.0, 0.2892, 0.0, 0.2765, 0.0, 0.2765, 0.0, 0.2765, 1.0, 0.2765, 1.0, 0.3022, 1.0, 0.3022, 1.0, 0.9296, 0.0, 0.9296, 0.0, 0.9141, 0.0, 0.9141, 0.0, 0.9141, 1.0, 0.9141, 1.0, 0.9325, 1.0, 0.9325, 1.0, 0.8048, 0.0, 0.8048, 0.0, 0.7811, 0.0, 0.7811, 0.0, 0.7811, 1.0, 0.7811, 1.0, 0.8048, 1.0, 0.8048, 1.0, 0.476, 0.0, 0.476, 0.0, 0.4425, 0.0, 0.4425, 0.0, 0.4425, 1.0, 0.4425, 1.0, 0.476, 1.0, 0.476, 1.0, 0.2173, 0.0, 0.2173, 0.0, 0.2064, 0.0, 0.2064, 0.0, 0.2064, 1.0, 0.2064, 1.0, 0.2284, 1.0, 0.2284, 1.0, 0.837, 0.0, 0.837, 0.0, 0.8048, 0.0, 0.8048, 0.0, 0.8048, 1.0, 0.8048, 1.0, 0.837, 1.0, 0.837, 1.0, 0.9945, 0.0, 0.9945, 0.0, 0.9841, 0.0, 0.9841, 0.0, 0.9841, 1.0, 0.9841, 1.0, 0.9945, 1.0, 0.9945, 1.0, 0.03782, 0.0, 0.03782, 0.0, 0.02775, 0.0, 0.02775, 0.0, 0.02775, 1.0, 0.02775, 1.0, 0.04099, 1.0, 0.04099, 1.0, 0.96, 0.0, 0.96, 0.0, 0.9517, 0.0, 0.9517, 0.0, 0.9517, 1.0, 0.9517, 1.0, 0.9677, 1.0, 0.9677, 1.0, 1.0, 0.0, 1.0, 0.0, 0.9991, 0.0, 0.9991, 0.0, 1.0, 1.0, 1.0, 1.0, 1.0, 0.0, 1.0, 0.0, 0.9991, 1.0, 0.9991, 1.0, 1.0, 1.0, 1.0, 1.0, 0.604, 0.0, 0.604, 0.0, 0.5616, 0.0, 0.5616, 0.0, 0.5616, 1.0, 0.5616, 1.0, 0.604, 1.0, 0.604, 1.0, 0.117, 0.0, 0.117, 0.0, 0.1046, 0.0, 0.1046, 0.0, 0.1046, 1.0, 0.1046, 1.0, 0.117, 1.0, 0.117, 1.0, 0.1346, 0.0, 0.1346, 0.0, 0.117, 0.0, 0.117, 0.0, 0.117, 1.0, 0.117, 1.0, 0.1346, 1.0, 0.1346, 1.0, 0.05613, 0.0, 0.05613, 0.0, 0.04099, 0.0, 0.04099, 0.0, 0.04099, 1.0, 0.04099, 1.0, 0.05792, 1.0, 0.05792, 1.0, 0.8689, 0.0, 0.8689, 0.0, 0.837, 0.0, 0.837, 0.0, 0.837, 1.0, 0.837, 1.0, 0.8689, 1.0, 0.8689, 1.0, 0.3286, 0.0, 0.3286, 0.0, 0.3022, 0.0, 0.3022, 0.0, 0.3022, 1.0, 0.3022, 1.0, 0.3286, 1.0, 0.3286, 1.0, 0.6877, 0.0, 0.6877, 0.0, 0.604, 0.0, 0.604, 0.0, 0.604, 1.0, 0.604, 1.0, 0.6877, 1.0, 0.6877, 1.0, 0.5139, 0.0, 0.5139, 0.0, 0.476, 0.0, 0.476, 0.0, 0.476, 1.0, 0.476, 1.0, 0.5139, 1.0, 0.5139, 1.0, 0.24, 0.0, 0.24, 0.0, 0.2284, 0.0, 0.2284, 0.0, 0.2284, 1.0, 0.2284, 1.0, 0.2518, 1.0, 0.2518, 1.0, 0.3556, 0.0, 0.3556, 0.0, 0.3286, 0.0, 0.3286, 0.0, 0.3286, 1.0, 0.3286, 1.0, 0.3556, 1.0, 0.3556, 1.0, 0.1524, 0.0, 0.1524, 0.0, 0.1346, 0.0, 0.1346, 0.0, 0.1346, 1.0, 0.1346, 1.0, 0.1524, 1.0, 0.1524, 1.0, 0.06377, 0.0, 0.06377, 0.0, 0.05792, 0.0, 0.05792, 0.0, 0.05792, 1.0, 0.05792, 1.0, 0.06596, 1.0, 0.06596, 1.0, 0.893, 0.0, 0.893, 0.0, 0.8689, 0.0, 0.8689, 0.0, 0.8689, 1.0, 0.8689, 1.0, 0.893, 1.0, 0.893, 1.0, 0.3833, 0.0, 0.3833, 0.0, 0.3556, 0.0, 0.3556, 0.0, 0.3556, 1.0, 0.3556, 1.0, 0.3833, 1.0, 0.3833, 1.0, 0.9404, 0.0, 0.9404, 0.0, 0.9325, 0.0, 0.9325, 0.0, 0.9325, 1.0, 0.9325, 1.0, 0.9517, 1.0, 0.9517, 1.0, 0.07363, 0.0, 0.07363, 0.0, 0.06596, 0.0, 0.06596, 0.0, 0.06596, 1.0, 0.06596, 1.0, 0.07729, 1.0, 0.07729, 1.0, 0.5354, 0.0, 0.5354, 0.0, 0.5139, 0.0, 0.5139, 0.0, 0.5139, 1.0, 0.5139, 1.0, 0.5354, 1.0, 0.5354, 1.0, 0.412, 0.0, 0.412, 0.0, 0.3833, 0.0, 0.3833, 0.0, 0.3833, 1.0, 0.3833, 1.0, 0.412, 1.0, 0.412, 1.0, 0.1671, 0.0, 0.1671, 0.0, 0.1524, 0.0, 0.1524, 0.0, 0.1524, 1.0, 0.1524, 1.0, 0.1671, 1.0, 0.1671, 1.0, 0.08783, 0.0, 0.08783, 0.0, 0.07729, 0.0, 0.07729, 0.0, 0.07729, 1.0, 0.07729, 1.0, 0.09139, 1.0, 0.09139, 1.0, 0.9072, 0.0, 0.9072, 0.0, 0.893, 0.0, 0.893, 0.0, 0.893, 1.0, 0.893, 1.0, 0.9141, 1.0, 0.9141, 1.0, 0.4425, 0.0, 0.4425, 0.0, 0.412, 0.0, 0.412, 0.0, 0.412, 1.0, 0.412, 1.0, 0.4425, 1.0, 0.4425, 1.0, 0.264, 0.0, 0.264, 0.0, 0.2518, 0.0, 0.2518, 0.0, 0.2518, 1.0, 0.2518, 1.0, 0.2765, 1.0, 0.2765, 1.0, 0.1046, 0.0, 0.1046, 0.0, 0.09139, 0.0, 0.09139, 0.0, 0.09139, 1.0, 0.09139, 1.0, 0.1046, 1.0, 0.1046, 1.0])
me_mesh_005.materials.append(mat_mat_6)
me_mesh_005.use_remesh_preserve_volume = False
me_mesh_005.use_remesh_preserve_attributes = False
me_mesh_005.use_mirror_vertex_groups = False
me_mesh_005.update()
me_mesh_005.normals_split_custom_set([tuple(v) for v in zip(*[iter([0.7475, 0.6642, 0.0, 0.9219, 0.3875, 0.0, 0.9219, 0.3875, 0.0, 0.7475, 0.6642, 0.0, -0.8354, -0.5496, 0.0, -0.6984, -0.7157, 0.0, -0.6984, -0.7157, 0.0, -0.8354, -0.5496, 0.0, -0.9544, -0.2987, 0.0, -0.9544, -0.2987, 0.0, -0.7292, -0.6843, 0.0, -0.7292, -0.6843, 0.0, 0.9219, 0.3875, 0.0, 0.9206, -0.3905, 0.0, 0.9206, -0.3905, 0.0, 0.9219, 0.3875, 0.0, -0.6984, -0.7157, 0.0, -0.4756, -0.8797, 0.0, -0.4756, -0.8797, 0.0, -0.6984, -0.7157, 0.0, -0.6362, -0.7715, 0.0, -0.7849, -0.6196, 0.0, -0.7849, -0.6196, 0.0, -0.6362, -0.7715, 0.0, -0.4756, -0.8797, 0.0, -0.1443, -0.9895, 0.0, -0.1443, -0.9895, 0.0, -0.4756, -0.8797, 0.0, 0.7117, 0.7025, 0.0, 0.8744, 0.4851, 0.0, 0.8744, 0.4851, 0.0, 0.7117, 0.7025, 0.0, 0.8744, 0.4851, 0.0, 0.9671, 0.2546, 0.0, 0.9671, 0.2546, 0.0, 0.8744, 0.4851, 0.0, 0.7465, -0.6654, 0.0, 0.9867, -0.1626, 0.0, 0.9867, -0.1626, 0.0, 0.7465, -0.6654, 0.0, -0.1443, -0.9895, 0.0, 0.2013, -0.9795, 0.0, 0.2013, -0.9795, 0.0, -0.1443, -0.9895, 0.0, 0.9206, -0.3905, 0.0, 0.2113, -0.9774, 0.0, 0.2113, -0.9774, 0.0, 0.9206, -0.3905, 0.0, 0.9669, -0.255, 0.0, 0.919, -0.3943, 0.0, 0.919, -0.3943, 0.0, 0.9669, -0.255, 0.0, 0.7236, 0.6902, 0.0, -0.1125, 0.9937, 0.0, -0.1125, 0.9937, 0.0, 0.7236, 0.6902, 0.0, 0.2013, -0.9795, 0.0, 0.5658, -0.8246, 0.0, 0.5658, -0.8246, 0.0, 0.2013, -0.9795, 0.0, 0.06539, -0.9979, 0.0, -0.2097, -0.9778, 0.0, -0.2097, -0.9778, 0.0, 0.06539, -0.9979, 0.0, 0.9671, 0.2546, 0.0, 0.9984, 0.05655, 0.0, 0.9984, 0.05655, 0.0, 0.9671, 0.2546, 0.0, 0.5658, -0.8246, 0.0, 0.866, -0.5001, 0.0, 0.866, -0.5001, 0.0, 0.5658, -0.8246, 0.0, 0.4463, -0.8949, 0.0, 0.7465, -0.6654, 0.0, 0.7465, -0.6654, 0.0, 0.4463, -0.8949, 0.0, 0.2113, -0.9774, 0.0, -0.5785, -0.8156, 0.0, -0.5785, -0.8156, 0.0, 0.2113, -0.9774, 0.0, -0.8559, 0.5172, 0.0, -0.9544, -0.2987, 0.0, -0.9544, -0.2987, 0.0, -0.8559, 0.5172, 0.0, 0.9867, -0.1626, 0.0, 0.9998, 0.02115, 0.0, 0.9998, 0.02115, 0.0, 0.9867, -0.1626, 0.0, -0.7849, -0.6196, 0.0, -0.8644, -0.5028, 0.0, -0.8644, -0.5028, 0.0, -0.7849, -0.6196, 0.0, -0.2177, 0.976, 0.0, 0.071, 0.9975, 0.0, 0.071, 0.9975, 0.0, -0.2177, 0.976, 0.0, 0.071, 0.9975, 0.0, 0.3145, 0.9493, 0.0, 0.3145, 0.9493, 0.0, 0.071, 0.9975, 0.0, -0.5785, -0.8156, 0.0, -0.9504, -0.311, 0.0, -0.9504, -0.311, 0.0, -0.5785, -0.8156, 0.0, 0.866, -0.5001, 0.0, 0.9869, -0.1613, 0.0, 0.9869, -0.1613, 0.0, 0.866, -0.5001, 0.0, 0.919, -0.3943, 0.0, 0.8449, -0.5349, 0.0, 0.8449, -0.5349, 0.0, 0.919, -0.3943, 0.0, -0.8644, -0.5028, 0.0, -0.8354, -0.5496, 0.0, -0.8354, -0.5496, 0.0, -0.8644, -0.5028, 0.0, -0.2097, -0.9778, 0.0, -0.4447, -0.8957, 0.0, -0.4447, -0.8957, 0.0, -0.2097, -0.9778, 0.0, 0.9984, 0.05655, 0.0, 0.9941, -0.1087, 0.0, 0.9941, -0.1087, 0.0, 0.9984, 0.05655, 0.0, 0.8449, -0.5349, 0.0, 0.733, -0.6802, 0.0, 0.733, -0.6802, 0.0, 0.8449, -0.5349, 0.0, 0.3145, 0.9493, 0.0, 0.521, 0.8535, 0.0, 0.521, 0.8535, 0.0, 0.3145, 0.9493, 0.0, -0.9504, -0.311, 0.0, -0.9907, 0.1358, 0.0, -0.9907, 0.1358, 0.0, -0.9504, -0.311, 0.0, 0.9869, -0.1613, 0.0, 0.9841, 0.1775, 0.0, 0.9841, 0.1775, 0.0, 0.9869, -0.1613, 0.0, 0.733, -0.6802, 0.0, 0.5679, -0.8231, 0.0, 0.5679, -0.8231, 0.0, 0.733, -0.6802, 0.0, -0.1125, 0.9937, 0.0, -0.8559, 0.5172, 0.0, -0.8559, 0.5172, 0.0, -0.1125, 0.9937, 0.0, -0.9907, 0.1358, 0.0, -0.875, 0.4841, 0.0, -0.875, 0.4841, 0.0, -0.9907, 0.1358, 0.0, -0.4447, -0.8957, 0.0, -0.6362, -0.7715, 0.0, -0.6362, -0.7715, 0.0, -0.4447, -0.8957, 0.0, 0.5679, -0.8231, 0.0, 0.3401, -0.9404, 0.0, 0.3401, -0.9404, 0.0, 0.5679, -0.8231, 0.0, 0.521, 0.8535, 0.0, 0.7117, 0.7025, 0.0, 0.7117, 0.7025, 0.0, 0.521, 0.8535, 0.0, -0.875, 0.4841, 0.0, -0.5793, 0.8151, 0.0, -0.5793, 0.8151, 0.0, -0.875, 0.4841, 0.0, 0.9841, 0.1775, 0.0, 0.7236, 0.6902, 0.0, 0.7236, 0.6902, 0.0, 0.9841, 0.1775, 0.0, 0.3401, -0.9404, 0.0, 0.06539, -0.9979, 0.0, 0.06539, -0.9979, 0.0, 0.3401, -0.9404, 0.0, 0.9941, -0.1087, 0.0, 0.9669, -0.255, 0.0, 0.9669, -0.255, 0.0, 0.9941, -0.1087, 0.0, -0.5793, 0.8151, 0.0, -0.2177, 0.976, 0.0, -0.2177, 0.976, 0.0, -0.5793, 0.8151, 0.0, 0.8271, -0.562, 0.0, 0.8271, -0.562, 0.0, 0.8271, -0.562, 0.0, 0.8271, -0.562, 0.0, 2.174e-07, 0.0, -1.0, 1.7e-07, 0.0, -1.0, 3.775e-07, 0.0, -1.0, 3.775e-07, 0.0, -1.0, -1.887e-07, 0.0, 1.0, -1.887e-07, 0.0, 1.0, -8.501e-08, 0.0, 1.0, -1.087e-07, 0.0, 1.0, -2.038e-08, 0.0, -1.0, -1.497e-08, 0.0, -1.0, -6.236e-08, 0.0, -1.0, -7.242e-08, 0.0, -1.0, 2.896e-08, 0.0, 1.0, 9.958e-08, 0.0, 1.0, 5.659e-08, 0.0, 1.0, 1.164e-07, 0.0, 1.0, -2.279e-06, 8.915e-06, 1.0, -3.088e-06, 8.082e-06, 1.0, -3.146e-06, 2.02e-06, 1.0, -3.395e-06, 2.172e-06, 1.0, 3.389e-06, -2.197e-06, -1.0, 3.152e-06, -2.043e-06, -1.0, 2.866e-06, -8.109e-06, -1.0, 2.046e-06, -8.938e-06, -1.0, -6.486e-08, 0.0, -1.0, -5.271e-08, 0.0, -1.0, 1.7e-07, 0.0, -1.0, 2.174e-07, 0.0, -1.0, -1.087e-07, 0.0, 1.0, -8.501e-08, 0.0, 1.0, 1.054e-07, 0.0, 1.0, 1.297e-07, 0.0, 1.0, 0.0, 0.0, -1.0, 0.0, 0.0, -1.0, -1.497e-08, 0.0, -1.0, -2.038e-08, 0.0, -1.0, 1.164e-07, 0.0, 1.0, 5.659e-08, 0.0, 1.0, -4.768e-08, 0.0, 1.0, -5.971e-08, 0.0, 1.0, -4.132e-08, 0.0, -1.0, -5.709e-08, 0.0, -1.0, 0.0, 0.0, -1.0, 0.0, 0.0, -1.0, 5.174e-08, 0.0, 1.0, 6.916e-08, 0.0, 1.0, 2.233e-07, 0.0, 1.0, 1.953e-07, 0.0, 1.0, 0.0, 0.0, -1.0, 0.0, 0.0, -1.0, 0.0, 0.0, -1.0, 0.0, 0.0, -1.0, -5.971e-08, 0.0, 1.0, -4.768e-08, 0.0, 1.0, 0.0, 0.0, 1.0, 0.0, 0.0, 1.0, 8.594e-08, 0.0, -1.0, 1.171e-07, 0.0, -1.0, 0.0, 0.0, -1.0, 0.0, 0.0, -1.0, -1.609e-07, 0.0, 1.0, -1.658e-07, 0.0, 1.0, -2.09e-07, 0.0, 1.0, -2.012e-07, 0.0, 1.0, 4.901e-08, 0.0, -1.0, 1.279e-08, 0.0, -1.0, 1.171e-07, 0.0, -1.0, 8.594e-08, 0.0, -1.0, -2.012e-07, 0.0, 1.0, -2.09e-07, 0.0, 1.0, 3.577e-08, 0.0, 1.0, -1.439e-08, 0.0, 1.0, 0.0, 0.0, -1.0, 0.0, 0.0, -1.0, 0.0, 0.0, -1.0, 0.0, 0.0, -1.0, 5.011e-07, 0.0, 1.0, 4.126e-07, 0.0, 1.0, 5.344e-07, 0.0, 1.0, 5.058e-07, 0.0, 1.0, 0.0, 0.0, -1.0, 0.0, 0.0, -1.0, 0.0, 0.0, -1.0, 0.0, 0.0, -1.0, 0.0, 0.0, 1.0, 0.0, 0.0, 1.0, 0.0, 0.0, 1.0, 0.0, 0.0, 1.0, 4.66e-08, 0.0, -1.0, 3.034e-08, 0.0, -1.0, -5.271e-08, 0.0, -1.0, -6.486e-08, 0.0, -1.0, 1.297e-07, 0.0, 1.0, 1.054e-07, 0.0, 1.0, 1.182e-07, 0.0, 1.0, 1.058e-07, 0.0, 1.0, 1.02e-07, 0.0, -1.0, 1.455e-07, 0.0, -1.0, 2.379e-07, 0.0, -1.0, 2.467e-07, 0.0, -1.0, 8.42e-08, 0.0, 1.0, 5.915e-08, 0.0, 1.0, 8.131e-08, 0.0, 1.0, 4.346e-08, 0.0, 1.0, -4.035e-06, -1.786e-06, -1.0, -3.797e-06, -1.676e-06, -1.0, -1.477e-07, 1.268e-08, -1.0, -1.628e-07, 9.619e-09, -1.0, 1.399e-07, -1.924e-08, 1.0, 1.844e-07, -2.537e-08, 1.0, 3.857e-06, 1.665e-06, 1.0, 4.086e-06, 1.775e-06, 1.0, 3.543e-08, 0.0, -1.0, 2.695e-08, 0.0, -1.0, 0.0, 0.0, -1.0, 0.0, 0.0, -1.0, 0.0, 0.0, 1.0, 0.0, 0.0, 1.0, -1.347e-08, 0.0, 1.0, -1.772e-08, 0.0, 1.0, -3.337e-08, 0.0, -1.0, -3.032e-08, 0.0, -1.0, 4.48e-09, 0.0, -1.0, 1.659e-09, 0.0, -1.0, 0.0, 0.0, 1.0, 0.0, 0.0, 1.0, 0.0, 0.0, 1.0, 0.0, 0.0, 1.0, -2.72e-07, 0.0, -1.0, -2.801e-07, 0.0, -1.0, 1.279e-08, 0.0, -1.0, 4.901e-08, 0.0, -1.0, -1.439e-08, 0.0, 1.0, 3.577e-08, 0.0, 1.0, -1.228e-07, 0.0, 1.0, -9.99e-08, 0.0, 1.0, 1.896e-07, 0.0, -1.0, 1.569e-07, 0.0, -1.0, 2.695e-08, 0.0, -1.0, 3.543e-08, 0.0, -1.0, -1.772e-08, 0.0, 1.0, -1.347e-08, 0.0, 1.0, 1.278e-07, 0.0, 1.0, 1.839e-07, 0.0, 1.0, 0.0, 0.0, -1.0, 0.0, 0.0, -1.0, 3.152e-06, -2.043e-06, -1.0, 3.389e-06, -2.197e-06, -1.0, -3.395e-06, 2.172e-06, 1.0, -3.146e-06, 2.02e-06, 1.0, 4.126e-07, 0.0, 1.0, 5.011e-07, 0.0, 1.0, 4.736e-08, 0.0, -1.0, 5.701e-09, 0.0, -1.0, 3.034e-08, 0.0, -1.0, 4.66e-08, 0.0, -1.0, 1.058e-07, 0.0, 1.0, 1.182e-07, 0.0, 1.0, 0.0, 0.0, 1.0, 0.0, 0.0, 1.0, 2.046e-06, -8.938e-06, -1.0, 2.866e-06, -8.109e-06, -1.0, -5.38e-06, -7.447e-06, -1.0, -4.587e-06, -8.731e-06, -1.0, 4.383e-06, 8.731e-06, 1.0, 5.202e-06, 7.447e-06, 1.0, -3.088e-06, 8.082e-06, 1.0, -2.279e-06, 8.915e-06, 1.0, 0.0, 0.0, -1.0, 0.0, 0.0, -1.0, 0.0, 0.0, -1.0, 0.0, 0.0, -1.0, -0.04736, 0.9989, 0.0, -0.04736, 0.9989, 0.0, -0.04736, 0.9989, 0.0, -0.04736, 0.9989, 0.0, 5.058e-07, 0.0, 1.0, 5.344e-07, 0.0, 1.0, 2.661e-07, 0.0, 1.0, 2.661e-07, 0.0, 1.0, -9.951e-08, 0.0, -1.0, -9.954e-08, 0.0, -1.0, -5.709e-08, 0.0, -1.0, -4.132e-08, 0.0, -1.0, 1.953e-07, 0.0, 1.0, 2.233e-07, 0.0, 1.0, 3.343e-08, 0.0, 1.0, 1.048e-07, 0.0, 1.0, 1.204e-07, 0.0, -1.0, 1.236e-07, 0.0, -1.0, -8.951e-08, 0.0, -1.0, -7.95e-08, 0.0, -1.0, 1.472e-08, 0.0, 1.0, -5.715e-09, 0.0, 1.0, 1.492e-07, 0.0, 1.0, 1.499e-07, 0.0, 1.0, 2.079e-08, 0.0, -1.0, -1.505e-08, 0.0, -1.0, 1.236e-07, 0.0, -1.0, 1.204e-07, 0.0, -1.0, 1.499e-07, 0.0, 1.0, 1.492e-07, 0.0, 1.0, 5.69e-08, 0.0, 1.0, 6.591e-08, 0.0, 1.0, -8.025e-08, 0.0, -1.0, -6.457e-08, 0.0, -1.0, 5.701e-09, 0.0, -1.0, 4.736e-08, 0.0, -1.0, 0.0, 0.0, 1.0, 0.0, 0.0, 1.0, -8.651e-08, 0.0, 1.0, -6.897e-08, 0.0, 1.0, 3.446e-07, 0.0, -1.0, 3.384e-07, 0.0, -1.0, 1.569e-07, 0.0, -1.0, 1.896e-07, 0.0, -1.0, 1.839e-07, 0.0, 1.0, 1.278e-07, 0.0, 1.0, 3.429e-07, 0.0, 1.0, 3.419e-07, 0.0, 1.0, -8.551e-08, 0.0, -1.0, -7.348e-08, 0.0, -1.0, 1.455e-07, 0.0, -1.0, 1.02e-07, 0.0, -1.0, 4.346e-08, 0.0, 1.0, 8.131e-08, 0.0, 1.0, 2.115e-08, 0.0, 1.0, 5.791e-08, 0.0, 1.0, -7.242e-08, 0.0, -1.0, -6.236e-08, 0.0, -1.0, -9.954e-08, 0.0, -1.0, -9.951e-08, 0.0, -1.0, 1.048e-07, 0.0, 1.0, 3.343e-08, 0.0, 1.0, 9.958e-08, 0.0, 1.0, 2.896e-08, 0.0, 1.0, 0.0, 0.0, -1.0, 0.0, 0.0, -1.0, -3.032e-08, 0.0, -1.0, -3.337e-08, 0.0, -1.0, 0.0, 0.0, 1.0, 0.0, 0.0, 1.0, 0.0, 0.0, 1.0, 0.0, 0.0, 1.0, -9.408e-08, 0.0, -1.0, -1.164e-07, 0.0, -1.0, -2.801e-07, 0.0, -1.0, -2.72e-07, 0.0, -1.0, -9.99e-08, 0.0, 1.0, -1.228e-07, 0.0, 1.0, -2.8e-07, 0.0, 1.0, -2.645e-07, 0.0, 1.0, 8.571e-08, 0.0, -1.0, 3.073e-08, 0.0, -1.0, -7.348e-08, 0.0, -1.0, -8.551e-08, 0.0, -1.0, 5.791e-08, 0.0, 1.0, 2.115e-08, 0.0, 1.0, 9.037e-08, 0.0, 1.0, 6.557e-08, 0.0, 1.0, -1.362e-07, 0.0, -1.0, -1.07e-07, 0.0, -1.0, -1.505e-08, 0.0, -1.0, 2.079e-08, 0.0, -1.0, 6.591e-08, 0.0, 1.0, 5.69e-08, 0.0, 1.0, -8.211e-08, 0.0, 1.0, -6.426e-08, 0.0, 1.0, 5.405e-08, 0.0, -1.0, 4.921e-08, 0.0, -1.0, -6.457e-08, 0.0, -1.0, -8.025e-08, 0.0, -1.0, -6.897e-08, 0.0, 1.0, -8.651e-08, 0.0, 1.0, -1.32e-07, 0.0, 1.0, -1.293e-07, 0.0, 1.0, 1.135e-07, 0.0, -1.0, 6.769e-08, 0.0, -1.0, 3.384e-07, 0.0, -1.0, 3.446e-07, 0.0, -1.0, 3.419e-07, 0.0, 1.0, 3.429e-07, 0.0, 1.0, 1.529e-07, 0.0, 1.0, 1.781e-07, 0.0, 1.0, 5.605e-08, 0.0, -1.0, 9.756e-08, 0.0, -1.0, 3.073e-08, 0.0, -1.0, 8.571e-08, 0.0, -1.0, 6.557e-08, 0.0, 1.0, 9.037e-08, 0.0, 1.0, 3.249e-08, 0.0, 1.0, 4.259e-08, 0.0, 1.0, -4.587e-06, -8.731e-06, -1.0, -5.38e-06, -7.447e-06, -1.0, -3.797e-06, -1.676e-06, -1.0, -4.035e-06, -1.786e-06, -1.0, 4.086e-06, 1.775e-06, 1.0, 3.857e-06, 1.665e-06, 1.0, 5.202e-06, 7.447e-06, 1.0, 4.383e-06, 8.731e-06, 1.0, -4.415e-09, 0.0, -1.0, 2.21e-08, 0.0, -1.0, 4.921e-08, 0.0, -1.0, 5.405e-08, 0.0, -1.0, -1.293e-07, 0.0, 1.0, -1.32e-07, 0.0, 1.0, -5.779e-08, 0.0, 1.0, -4.3e-08, 0.0, 1.0, 0.0, 0.0, -1.0, 0.0, 0.0, -1.0, 0.0, 0.0, -1.0, 0.0, 0.0, -1.0, 0.0, 0.0, 1.0, 0.0, 0.0, 1.0, 6.916e-08, 0.0, 1.0, 5.174e-08, 0.0, 1.0, 4.666e-09, 0.0, -1.0, -8.037e-09, 0.0, -1.0, 9.756e-08, 0.0, -1.0, 5.605e-08, 0.0, -1.0, 4.259e-08, 0.0, 1.0, 3.249e-08, 0.0, 1.0, 4.015e-08, 0.0, 1.0, 3.36e-08, 0.0, 1.0, 0.0, 0.0, -1.0, 0.0, 0.0, -1.0, -1.07e-07, 0.0, -1.0, -1.362e-07, 0.0, -1.0, -6.426e-08, 0.0, 1.0, -8.211e-08, 0.0, 1.0, -1.658e-07, 0.0, 1.0, -1.609e-07, 0.0, 1.0, -1.327e-07, 0.0, -1.0, -1.207e-07, 0.0, -1.0, 2.21e-08, 0.0, -1.0, -4.415e-09, 0.0, -1.0, -4.3e-08, 0.0, 1.0, -5.779e-08, 0.0, 1.0, -7.523e-08, 0.0, 1.0, -9.829e-08, 0.0, 1.0, -1.628e-07, 9.619e-09, -1.0, -1.477e-07, 1.268e-08, -1.0, 6.769e-08, 0.0, -1.0, 1.135e-07, 0.0, -1.0, 1.781e-07, 0.0, 1.0, 1.529e-07, 0.0, 1.0, 1.844e-07, -2.537e-08, 1.0, 1.399e-07, -1.924e-08, 1.0, 1.659e-09, 0.0, -1.0, 4.48e-09, 0.0, -1.0, -8.037e-09, 0.0, -1.0, 4.666e-09, 0.0, -1.0, 3.36e-08, 0.0, 1.0, 4.015e-08, 0.0, 1.0, 0.0, 0.0, 1.0, 0.0, 0.0, 1.0, 2.467e-07, 0.0, -1.0, 2.379e-07, 0.0, -1.0, -1.164e-07, 0.0, -1.0, -9.408e-08, 0.0, -1.0, -2.645e-07, 0.0, 1.0, -2.8e-07, 0.0, 1.0, 5.915e-08, 0.0, 1.0, 8.42e-08, 0.0, 1.0, -7.95e-08, 0.0, -1.0, -8.951e-08, 0.0, -1.0, -1.207e-07, 0.0, -1.0, -1.327e-07, 0.0, -1.0, -9.829e-08, 0.0, 1.0, -7.523e-08, 0.0, 1.0, -5.715e-09, 0.0, 1.0, 1.472e-08, 0.0, 1.0])] * 3)])

# ---- objects
ob_chain = bpy.data.objects.new('Chain', me_mesh)
ob_chain_2 = bpy.data.objects.new('Chain_2', me_mesh_001)
ob_bell = bpy.data.objects.new('Bell', me_mesh_002)
ob_back = bpy.data.objects.new('Back', me_mesh_003)
ob_extrude = bpy.data.objects.new('Extrude', me_mesh_004)
ob_extrude_2 = bpy.data.objects.new('Extrude_2', me_mesh_005)
ob_spline = bpy.data.objects.new('Spline', None)
ob_holder = bpy.data.objects.new('Holder', None)
ob_doorbell = bpy.data.objects.new('Doorbell', None)

# ---- transforms, parenting, visibility, modifiers, constraints
ob_chain.parent = ob_doorbell
ob_chain.location = (7.976, -8.625, -4.791)
ob_chain.color = (0.8, 0.8, 0.8, 1.0)
ob_chain.lineart.crease_threshold = 0.0
ob_chain_2.parent = ob_doorbell
ob_chain_2.location = (7.976, -22.9, -4.791)
ob_chain_2.color = (0.8, 0.8, 0.8, 1.0)
ob_chain_2.lineart.crease_threshold = 0.0
ob_bell.parent = ob_doorbell
ob_bell.location = (8.107, -16.33, -4.806)
ob_bell.color = (0.8, 0.8, 0.8, 1.0)
ob_bell.lineart.crease_threshold = 0.0
ob_back.parent = ob_holder
ob_back.location = (-6.187, -13.77, -6.208)
ob_back.color = (0.8, 0.8, 0.8, 1.0)
ob_back.lineart.crease_threshold = 0.0
ob_extrude.parent = ob_holder
ob_extrude.location = (-2.384, -17.55, -6.074)
ob_extrude.rotation_euler = (0.0, -0.0, 0.01863)
ob_extrude.color = (0.8, 0.8, 0.8, 1.0)
ob_extrude.lineart.crease_threshold = 0.0
ob_extrude_2.parent = ob_holder
ob_extrude_2.location = (1.624, -5.605, -6.062)
ob_extrude_2.rotation_euler = (0.0, -0.0, 0.01863)
ob_extrude_2.color = (0.8, 0.8, 0.8, 1.0)
ob_extrude_2.lineart.crease_threshold = 0.0
ob_spline.parent = ob_holder
ob_spline.location = (-55.39, -116.7, 125.8)
ob_spline.color = (0.8, 0.8, 0.8, 1.0)
ob_spline.lineart.crease_threshold = 0.0
ob_holder.parent = ob_doorbell
ob_holder.location = (0.7092, 2.156, 1.276)
ob_holder.color = (0.8, 0.8, 0.8, 1.0)
ob_holder.lineart.crease_threshold = 0.0
ob_doorbell.location = (5.635, -4.814, 12.2)
ob_doorbell.rotation_euler = (1.571, -0.0, 0.0)
ob_doorbell.color = (0.8, 0.8, 0.8, 1.0)
ob_doorbell.lineart.crease_threshold = 0.0

# ---- collection membership
col_collection.objects.link(ob_chain)
col_collection.objects.link(ob_chain_2)
col_collection.objects.link(ob_bell)
col_collection.objects.link(ob_back)
col_collection.objects.link(ob_extrude)
col_collection.objects.link(ob_extrude_2)
col_collection.objects.link(ob_spline)
col_collection.objects.link(ob_holder)
col_collection.objects.link(ob_doorbell)

# ---- scene / render settings (as saved in the file)
scene.frame_start = 1; scene.frame_end = 250; scene.frame_set(1)
scene.render.engine = 'BLENDER_EEVEE_NEXT'
scene.render.fps = 30
scene.cycles.use_denoising = False
scene.cycles.samples = 128
scene.cycles.sampling_pattern = 'TABULATED_SOBOL'
scene.cycles.use_adaptive_sampling = False
scene.cycles.use_light_tree = False
scene.view_settings.view_transform = 'Filmic'
bpy.context.view_layer.update()

# ---- added for rendering (the .blend has no active camera and no usable light): camera, sun
cam_auto = bpy.data.cameras.new('AutoCamera')
cam_auto.lens = 50.0
cam_auto.sensor_width = 36.0
cam_auto.clip_end = 1000.0
ob_auto_camera = bpy.data.objects.new('AutoCamera', cam_auto)
scene.collection.objects.link(ob_auto_camera)
ob_auto_camera.location = (46.0248, -43.7906, 27.5594)
ob_auto_camera.rotation_euler = (1.09748, -7.21219e-08, 0.694738)
scene.camera = ob_auto_camera
light_auto_sun = bpy.data.lights.new('AutoSun', 'SUN')
light_auto_sun.energy = 3.0
light_auto_sun.angle = 0.0523599
ob_auto_sun = bpy.data.objects.new('AutoSun', light_auto_sun)
scene.collection.objects.link(ob_auto_sun)
ob_auto_sun.rotation_euler = (0.872665, 0.174533, 0.523599)
bpy.context.view_layer.update()

